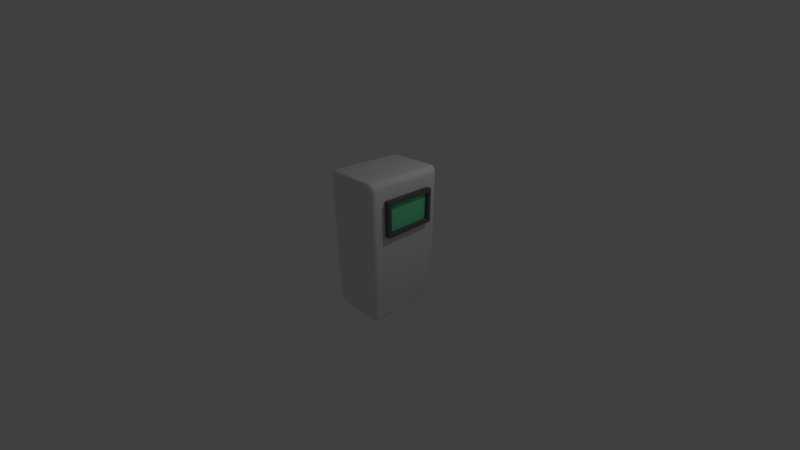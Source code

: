 # Source: wallpanel1.blend  (saved by Blender 2.79.0; exported with 4.5.12 LTS)
import bpy
from mathutils import Matrix  # noqa: F401  (used for matrix-valued properties, if any)

bpy.ops.wm.read_factory_settings(use_empty=True)
scene = bpy.context.scene
scene.name = 'Scene'

# ---- collections
col_collection_1 = bpy.data.collections.new('Collection 1'); scene.collection.children.link(col_collection_1)

# ---- materials (node trees are filled in below, after node groups)
mat_material = bpy.data.materials.new('Material')
mat_material.alpha_threshold = 0.0
mat_material.use_transparent_shadow = False
mat_material.roughness = 0.5
mat_material.line_color = (0.0, 0.0, 0.0, 1.0)
mat_material_001 = bpy.data.materials.new('Material.001')
mat_material_001.alpha_threshold = 0.0
mat_material_001.use_transparent_shadow = False
mat_material_001.diffuse_color = (0.1845, 0.8, 0.3767, 1.0)
mat_material_001.roughness = 0.5
mat_material_002 = bpy.data.materials.new('Material.002')
mat_material_002.alpha_threshold = 0.0
mat_material_002.use_transparent_shadow = False
mat_material_002.diffuse_color = (0.1304, 0.1304, 0.1304, 1.0)
mat_material_002.roughness = 0.5

# ---- node groups
ng_auto_smooth = bpy.data.node_groups.new('Auto Smooth', 'GeometryNodeTree')
_s = ng_auto_smooth.interface.new_socket(name='Geometry', in_out='OUTPUT', socket_type='NodeSocketGeometry')
_s = ng_auto_smooth.interface.new_socket(name='Geometry', in_out='INPUT', socket_type='NodeSocketGeometry')
_s = ng_auto_smooth.interface.new_socket(name='Angle', in_out='INPUT', socket_type='NodeSocketFloat')
_s.subtype = 'ANGLE'
_s.min_value = 0.0
_s.max_value = 3.142
ng_auto_smooth.is_modifier = True
_N = ng_auto_smooth.nodes; _L = ng_auto_smooth.links
n0 = _N.new('NodeGroupOutput'); n0.name = 'Group Output'; n0.location = (480, -100)
n1 = _N.new('NodeGroupInput'); n1.name = 'Group Input'; n1.location = (-420, -300)
n2 = _N.new('NodeGroupInput'); n2.name = 'Group Input.001'; n2.location = (-60, -100)
n3 = _N.new('GeometryNodeSetShadeSmooth'); n3.name = 'Set Shade Smooth'; n3.location = (120, -100)
n3.domain = 'EDGE'
n4 = _N.new('GeometryNodeSetShadeSmooth'); n4.name = 'Set Shade Smooth.001'; n4.location = (300, -100)
n5 = _N.new('GeometryNodeInputMeshEdgeAngle'); n5.name = 'Edge Angle'; n5.location = (-420, -220)
n6 = _N.new('GeometryNodeInputEdgeSmooth'); n6.name = 'Is Edge Smooth'; n6.location = (-60, -160)
n7 = _N.new('GeometryNodeInputShadeSmooth'); n7.name = 'Is Face Smooth'; n7.location = (-240, -340)
n8 = _N.new('FunctionNodeBooleanMath'); n8.name = 'Boolean Math'; n8.location = (-60, -220)
n9 = _N.new('FunctionNodeCompare'); n9.name = 'Compare'; n9.location = (-240, -180)
n9.operation = 'LESS_EQUAL'
_L.new(n5.outputs[0], n9.inputs[0])
_L.new(n4.outputs[0], n0.inputs[0])
_L.new(n1.outputs[1], n9.inputs[1])
_L.new(n9.outputs[0], n8.inputs[0])
_L.new(n7.outputs[0], n8.inputs[1])
_L.new(n2.outputs[0], n3.inputs[0])
_L.new(n6.outputs[0], n3.inputs[1])
_L.new(n3.outputs[0], n4.inputs[0])
_L.new(n8.outputs[0], n3.inputs[2])
n0.is_active_output = True

# ---- material node trees

# ---- world
world_world = bpy.data.worlds.new('World'); scene.world = world_world
world_world.color = (0.05088, 0.05088, 0.05088)
world_world.use_sun_shadow = False
world_world.sun_shadow_jitter_overblur = 0.0
world_world.cycles.sampling_method = 'MANUAL'

# ---- cameras
cam_camera = bpy.data.cameras.new('Camera')
cam_camera.clip_end = 100.0
cam_camera.lens = 14.66
cam_camera.sensor_width = 32.0
cam_camera.sensor_height = 18.0
cam_camera.ortho_scale = 7.314
cam_camera.dof.focus_distance = 0.0
cam_camera.dof.aperture_fstop = 128.0

# ---- lights
light_lamp = bpy.data.lights.new('Lamp', 'POINT')
light_lamp.transmission_factor = 0.0
light_lamp.cutoff_distance = 30.0
light_lamp.energy = 100.0
light_lamp.shadow_buffer_clip_start = 1.001
light_lamp.shadow_soft_size = 0.1
light_lamp.shadow_maximum_resolution = 0.006
light_lamp.use_absolute_resolution = True

# ---- meshes
me_cube = bpy.data.meshes.new('Cube')
me_cube.from_pydata([(1.011, 0.7018, 1.57), (1.011, 0.7018, 0.7277), (1.011, -0.7018, 1.57), (1.011, -0.7018, 0.7277), (-0.86, 0.8015, 1.67), (-0.86, 0.8015, 0.628), (-0.86, -0.8015, 1.67), (-0.86, -0.8015, 0.628), (-0.86, -1.142, -2.2), (-0.86, -1.223, -2.081), (-0.86, -1.155, -2.198), (-0.86, -1.167, -2.194), (-0.86, -1.179, -2.187), (-0.86, -1.19, -2.177), (-0.86, -1.199, -2.165), (-0.86, -1.207, -2.151), (-0.86, -1.214, -2.135), (-0.86, -1.219, -2.118), (-0.86, -1.222, -2.1), (-0.86, 1.223, -2.081), (-0.86, 1.142, -2.2), (-0.86, 1.222, -2.1), (-0.86, 1.219, -2.118), (-0.86, 1.214, -2.135), (-0.86, 1.207, -2.151), (-0.86, 1.199, -2.165), (-0.86, 1.19, -2.177), (-0.86, 1.179, -2.187), (-0.86, 1.167, -2.194), (-0.86, 1.155, -2.198), (-0.86, -1.223, 2.081), (-0.86, -1.142, 2.2), (-0.86, -1.222, 2.1), (-0.86, -1.219, 2.118), (-0.86, -1.214, 2.135), (-0.86, -1.207, 2.151), (-0.86, -1.199, 2.165), (-0.86, -1.19, 2.177), (-0.86, -1.179, 2.187), (-0.86, -1.167, 2.194), (-0.86, -1.155, 2.198), (-0.86, 1.142, 2.2), (-0.86, 1.223, 2.081), (-0.86, 1.155, 2.198), (-0.86, 1.167, 2.194), (-0.86, 1.179, 2.187), (-0.86, 1.19, 2.177), (-0.86, 1.199, 2.165), (-0.86, 1.207, 2.151), (-0.86, 1.214, 2.135), (-0.86, 1.219, 2.118), (-0.86, 1.222, 2.1), (0.8472, 1.001, -1.993), (0.8472, 1.082, -1.874), (0.8472, 1.014, -1.992), (0.8472, 1.026, -1.987), (0.8472, 1.038, -1.98), (0.8472, 1.049, -1.971), (0.8472, 1.059, -1.958), (0.8472, 1.067, -1.944), (0.8472, 1.074, -1.928), (0.8472, 1.078, -1.911), (0.8472, 1.081, -1.893), (0.6406, 1.142, -2.2), (0.6406, 1.223, -2.081), (0.6406, 1.155, -2.198), (0.6406, 1.167, -2.194), (0.6406, 1.179, -2.187), (0.6406, 1.19, -2.177), (0.6406, 1.199, -2.165), (0.6406, 1.207, -2.151), (0.6406, 1.214, -2.135), (0.6406, 1.219, -2.118), (0.6406, 1.222, -2.1), (0.8451, 1.021, -2.023), (0.8451, 1.102, -1.904), (0.8451, 1.034, -2.021), (0.8451, 1.046, -2.017), (0.8451, 1.058, -2.01), (0.8451, 1.069, -2.0), (0.8451, 1.079, -1.988), (0.8451, 1.087, -1.974), (0.8451, 1.094, -1.958), (0.8451, 1.098, -1.94), (0.8451, 1.101, -1.922), (0.8389, 1.041, -2.051), (0.8389, 1.122, -1.933), (0.8389, 1.054, -2.05), (0.8389, 1.066, -2.046), (0.8389, 1.078, -2.039), (0.8389, 1.089, -2.029), (0.8389, 1.098, -2.017), (0.8389, 1.107, -2.002), (0.8389, 1.113, -1.987), (0.8389, 1.118, -1.969), (0.8389, 1.121, -1.951), (0.8286, 1.06, -2.079), (0.8286, 1.141, -1.96), (0.8286, 1.072, -2.078), (0.8286, 1.085, -2.073), (0.8286, 1.097, -2.066), (0.8286, 1.107, -2.056), (0.8286, 1.117, -2.044), (0.8286, 1.125, -2.03), (0.8286, 1.132, -2.014), (0.8286, 1.137, -1.997), (0.8286, 1.14, -1.979), (0.8144, 1.077, -2.105), (0.8144, 1.158, -1.986), (0.8144, 1.09, -2.104), (0.8144, 1.102, -2.099), (0.8144, 1.114, -2.092), (0.8144, 1.125, -2.082), (0.8144, 1.135, -2.07), (0.8144, 1.143, -2.056), (0.8144, 1.15, -2.04), (0.8144, 1.154, -2.023), (0.8144, 1.157, -2.005), (0.7968, 1.093, -2.129), (0.7968, 1.174, -2.01), (0.7968, 1.106, -2.127), (0.7968, 1.118, -2.123), (0.7968, 1.13, -2.116), (0.7968, 1.141, -2.106), (0.7968, 1.151, -2.094), (0.7968, 1.159, -2.08), (0.7968, 1.166, -2.064), (0.7968, 1.17, -2.046), (0.7968, 1.173, -2.028), (0.7759, 1.108, -2.149), (0.7759, 1.189, -2.03), (0.7759, 1.12, -2.148), (0.7759, 1.133, -2.144), (0.7759, 1.144, -2.136), (0.7759, 1.155, -2.127), (0.7759, 1.165, -2.115), (0.7759, 1.173, -2.1), (0.7759, 1.18, -2.084), (0.7759, 1.185, -2.067), (0.7759, 1.188, -2.049), (0.7523, 1.12, -2.167), (0.7523, 1.201, -2.048), (0.7523, 1.132, -2.166), (0.7523, 1.145, -2.161), (0.7523, 1.156, -2.154), (0.7523, 1.167, -2.144), (0.7523, 1.177, -2.132), (0.7523, 1.185, -2.118), (0.7523, 1.192, -2.102), (0.7523, 1.197, -2.085), (0.7523, 1.2, -2.067), (0.7264, 1.129, -2.181), (0.7264, 1.21, -2.062), (0.7264, 1.142, -2.18), (0.7264, 1.154, -2.175), (0.7264, 1.166, -2.168), (0.7264, 1.177, -2.159), (0.7264, 1.186, -2.146), (0.7264, 1.195, -2.132), (0.7264, 1.201, -2.116), (0.7264, 1.206, -2.099), (0.7264, 1.209, -2.081), (0.6988, 1.136, -2.192), (0.6988, 1.217, -2.073), (0.6988, 1.149, -2.19), (0.6988, 1.161, -2.186), (0.6988, 1.173, -2.179), (0.6988, 1.184, -2.169), (0.6988, 1.194, -2.157), (0.6988, 1.202, -2.143), (0.6988, 1.208, -2.127), (0.6988, 1.213, -2.109), (0.6988, 1.216, -2.091), (0.67, 1.141, -2.198), (0.67, 1.221, -2.079), (0.67, 1.153, -2.196), (0.67, 1.166, -2.192), (0.67, 1.177, -2.185), (0.67, 1.188, -2.175), (0.67, 1.198, -2.163), (0.67, 1.206, -2.149), (0.67, 1.213, -2.133), (0.67, 1.218, -2.116), (0.67, 1.22, -2.097), (0.8472, -1.082, -1.874), (0.8472, -1.001, -1.993), (0.8472, -1.081, -1.893), (0.8472, -1.078, -1.911), (0.8472, -1.074, -1.928), (0.8472, -1.067, -1.944), (0.8472, -1.059, -1.958), (0.8472, -1.049, -1.971), (0.8472, -1.038, -1.98), (0.8472, -1.026, -1.987), (0.8472, -1.014, -1.992), (0.6406, -1.223, -2.081), (0.6406, -1.142, -2.2), (0.6406, -1.222, -2.1), (0.6406, -1.219, -2.118), (0.6406, -1.214, -2.135), (0.6406, -1.207, -2.151), (0.6406, -1.199, -2.165), (0.6406, -1.19, -2.177), (0.6406, -1.179, -2.187), (0.6406, -1.167, -2.194), (0.6406, -1.155, -2.198), (0.8451, -1.102, -1.904), (0.8451, -1.021, -2.023), (0.8451, -1.101, -1.922), (0.8451, -1.098, -1.94), (0.8451, -1.094, -1.958), (0.8451, -1.087, -1.974), (0.8451, -1.079, -1.988), (0.8451, -1.069, -2.0), (0.8451, -1.058, -2.01), (0.8451, -1.046, -2.017), (0.8451, -1.034, -2.021), (0.8389, -1.122, -1.933), (0.8389, -1.041, -2.051), (0.8389, -1.121, -1.951), (0.8389, -1.118, -1.969), (0.8389, -1.113, -1.987), (0.8389, -1.107, -2.002), (0.8389, -1.098, -2.017), (0.8389, -1.089, -2.029), (0.8389, -1.078, -2.039), (0.8389, -1.066, -2.046), (0.8389, -1.054, -2.05), (0.8286, -1.141, -1.96), (0.8286, -1.06, -2.079), (0.8286, -1.14, -1.979), (0.8286, -1.137, -1.997), (0.8286, -1.132, -2.014), (0.8286, -1.125, -2.03), (0.8286, -1.117, -2.044), (0.8286, -1.107, -2.056), (0.8286, -1.097, -2.066), (0.8286, -1.085, -2.073), (0.8286, -1.072, -2.078), (0.8144, -1.158, -1.986), (0.8144, -1.077, -2.105), (0.8144, -1.157, -2.005), (0.8144, -1.154, -2.023), (0.8144, -1.15, -2.04), (0.8144, -1.143, -2.056), (0.8144, -1.135, -2.07), (0.8144, -1.125, -2.082), (0.8144, -1.114, -2.092), (0.8144, -1.102, -2.099), (0.8144, -1.09, -2.104), (0.7968, -1.174, -2.01), (0.7968, -1.093, -2.129), (0.7968, -1.173, -2.028), (0.7968, -1.17, -2.046), (0.7968, -1.166, -2.064), (0.7968, -1.159, -2.08), (0.7968, -1.151, -2.094), (0.7968, -1.141, -2.106), (0.7968, -1.13, -2.116), (0.7968, -1.118, -2.123), (0.7968, -1.106, -2.127), (0.7759, -1.189, -2.03), (0.7759, -1.108, -2.149), (0.7759, -1.188, -2.049), (0.7759, -1.185, -2.067), (0.7759, -1.18, -2.084), (0.7759, -1.173, -2.1), (0.7759, -1.165, -2.115), (0.7759, -1.155, -2.127), (0.7759, -1.144, -2.136), (0.7759, -1.133, -2.144), (0.7759, -1.12, -2.148), (0.7523, -1.201, -2.048), (0.7523, -1.12, -2.167), (0.7523, -1.2, -2.067), (0.7523, -1.197, -2.085), (0.7523, -1.192, -2.102), (0.7523, -1.185, -2.118), (0.7523, -1.177, -2.132), (0.7523, -1.167, -2.144), (0.7523, -1.156, -2.154), (0.7523, -1.145, -2.161), (0.7523, -1.132, -2.166), (0.7264, -1.21, -2.062), (0.7264, -1.129, -2.181), (0.7264, -1.209, -2.081), (0.7264, -1.206, -2.099), (0.7264, -1.201, -2.116), (0.7264, -1.195, -2.132), (0.7264, -1.186, -2.146), (0.7264, -1.177, -2.159), (0.7264, -1.166, -2.168), (0.7264, -1.154, -2.175), (0.7264, -1.142, -2.18), (0.6988, -1.217, -2.073), (0.6988, -1.136, -2.192), (0.6988, -1.216, -2.091), (0.6988, -1.213, -2.109), (0.6988, -1.208, -2.127), (0.6988, -1.202, -2.143), (0.6988, -1.194, -2.157), (0.6988, -1.184, -2.169), (0.6988, -1.173, -2.179), (0.6988, -1.161, -2.186), (0.6988, -1.149, -2.19), (0.67, -1.221, -2.079), (0.67, -1.141, -2.198), (0.67, -1.22, -2.097), (0.67, -1.218, -2.116), (0.67, -1.213, -2.133), (0.67, -1.206, -2.149), (0.67, -1.198, -2.163), (0.67, -1.188, -2.175), (0.67, -1.177, -2.185), (0.67, -1.166, -2.192), (0.67, -1.153, -2.196), (0.6406, 1.223, 2.081), (0.6406, 1.142, 2.2), (0.6406, 1.222, 2.1), (0.6406, 1.219, 2.118), (0.6406, 1.214, 2.135), (0.6406, 1.207, 2.151), (0.6406, 1.199, 2.165), (0.6406, 1.19, 2.177), (0.6406, 1.179, 2.187), (0.6406, 1.167, 2.194), (0.6406, 1.155, 2.198), (0.8472, 1.082, 1.874), (0.8472, 1.001, 1.993), (0.8472, 1.081, 1.893), (0.8472, 1.078, 1.911), (0.8472, 1.074, 1.928), (0.8472, 1.067, 1.944), (0.8472, 1.059, 1.958), (0.8472, 1.049, 1.971), (0.8472, 1.038, 1.98), (0.8472, 1.026, 1.987), (0.8472, 1.014, 1.992), (0.67, 1.141, 2.198), (0.67, 1.221, 2.079), (0.67, 1.153, 2.196), (0.67, 1.166, 2.192), (0.67, 1.177, 2.185), (0.67, 1.188, 2.175), (0.67, 1.198, 2.163), (0.67, 1.206, 2.149), (0.67, 1.213, 2.133), (0.67, 1.218, 2.116), (0.67, 1.22, 2.097), (0.6988, 1.136, 2.192), (0.6988, 1.217, 2.073), (0.6988, 1.149, 2.19), (0.6988, 1.161, 2.186), (0.6988, 1.173, 2.179), (0.6988, 1.184, 2.169), (0.6988, 1.194, 2.157), (0.6988, 1.202, 2.143), (0.6988, 1.208, 2.127), (0.6988, 1.213, 2.109), (0.6988, 1.216, 2.091), (0.7265, 1.129, 2.181), (0.7265, 1.21, 2.062), (0.7265, 1.142, 2.18), (0.7265, 1.154, 2.175), (0.7265, 1.166, 2.168), (0.7265, 1.177, 2.159), (0.7265, 1.186, 2.146), (0.7265, 1.195, 2.132), (0.7265, 1.201, 2.116), (0.7265, 1.206, 2.099), (0.7265, 1.209, 2.081), (0.7523, 1.12, 2.167), (0.7523, 1.201, 2.048), (0.7523, 1.132, 2.166), (0.7523, 1.145, 2.161), (0.7523, 1.156, 2.154), (0.7523, 1.167, 2.144), (0.7523, 1.177, 2.132), (0.7523, 1.185, 2.118), (0.7523, 1.192, 2.102), (0.7523, 1.197, 2.085), (0.7523, 1.2, 2.067), (0.7759, 1.108, 2.149), (0.7759, 1.189, 2.03), (0.7759, 1.12, 2.148), (0.7759, 1.133, 2.144), (0.7759, 1.144, 2.136), (0.7759, 1.155, 2.127), (0.7759, 1.165, 2.115), (0.7759, 1.173, 2.1), (0.7759, 1.18, 2.084), (0.7759, 1.185, 2.067), (0.7759, 1.188, 2.049), (0.7968, 1.093, 2.129), (0.7968, 1.174, 2.01), (0.7968, 1.106, 2.127), (0.7968, 1.118, 2.123), (0.7968, 1.13, 2.116), (0.7968, 1.141, 2.106), (0.7968, 1.151, 2.094), (0.7968, 1.159, 2.08), (0.7968, 1.166, 2.064), (0.7968, 1.17, 2.046), (0.7968, 1.173, 2.028), (0.8144, 1.077, 2.105), (0.8144, 1.158, 1.986), (0.8144, 1.09, 2.104), (0.8144, 1.102, 2.099), (0.8144, 1.114, 2.092), (0.8144, 1.125, 2.082), (0.8144, 1.135, 2.07), (0.8144, 1.143, 2.056), (0.8144, 1.15, 2.04), (0.8144, 1.154, 2.023), (0.8144, 1.157, 2.005), (0.8286, 1.06, 2.079), (0.8286, 1.141, 1.96), (0.8286, 1.072, 2.078), (0.8286, 1.085, 2.073), (0.8286, 1.097, 2.066), (0.8286, 1.107, 2.056), (0.8286, 1.117, 2.044), (0.8286, 1.125, 2.03), (0.8286, 1.132, 2.014), (0.8286, 1.137, 1.997), (0.8286, 1.14, 1.979), (0.8389, 1.041, 2.051), (0.8389, 1.122, 1.933), (0.8389, 1.054, 2.05), (0.8389, 1.066, 2.046), (0.8389, 1.078, 2.039), (0.8389, 1.089, 2.029), (0.8389, 1.098, 2.017), (0.8389, 1.107, 2.002), (0.8389, 1.113, 1.987), (0.8389, 1.118, 1.969), (0.8389, 1.121, 1.951), (0.8451, 1.021, 2.023), (0.8451, 1.102, 1.904), (0.8451, 1.034, 2.021), (0.8451, 1.046, 2.017), (0.8451, 1.058, 2.01), (0.8451, 1.069, 2.0), (0.8451, 1.079, 1.988), (0.8451, 1.087, 1.974), (0.8451, 1.094, 1.958), (0.8451, 1.098, 1.94), (0.8451, 1.101, 1.922), (0.8472, -1.001, 1.993), (0.8472, -1.082, 1.874), (0.8472, -1.014, 1.992), (0.8472, -1.026, 1.987), (0.8472, -1.038, 1.98), (0.8472, -1.049, 1.971), (0.8472, -1.059, 1.958), (0.8472, -1.067, 1.944), (0.8472, -1.074, 1.928), (0.8472, -1.078, 1.911), (0.8472, -1.081, 1.893), (0.6406, -1.142, 2.2), (0.6406, -1.223, 2.081), (0.6406, -1.155, 2.198), (0.6406, -1.167, 2.194), (0.6406, -1.179, 2.187), (0.6406, -1.19, 2.177), (0.6406, -1.199, 2.165), (0.6406, -1.207, 2.151), (0.6406, -1.214, 2.135), (0.6406, -1.219, 2.118), (0.6406, -1.222, 2.1), (0.8451, -1.021, 2.023), (0.8451, -1.102, 1.904), (0.8451, -1.034, 2.021), (0.8451, -1.046, 2.017), (0.8451, -1.058, 2.01), (0.8451, -1.069, 2.0), (0.8451, -1.079, 1.988), (0.8451, -1.087, 1.974), (0.8451, -1.094, 1.958), (0.8451, -1.098, 1.94), (0.8451, -1.101, 1.922), (0.8389, -1.041, 2.051), (0.8389, -1.122, 1.933), (0.8389, -1.054, 2.05), (0.8389, -1.066, 2.046), (0.8389, -1.078, 2.039), (0.8389, -1.089, 2.029), (0.8389, -1.098, 2.017), (0.8389, -1.107, 2.002), (0.8389, -1.113, 1.987), (0.8389, -1.118, 1.969), (0.8389, -1.121, 1.951), (0.8286, -1.06, 2.079), (0.8286, -1.141, 1.96), (0.8286, -1.072, 2.078), (0.8286, -1.085, 2.073), (0.8286, -1.097, 2.066), (0.8286, -1.107, 2.056), (0.8286, -1.117, 2.044), (0.8286, -1.125, 2.03), (0.8286, -1.132, 2.014), (0.8286, -1.137, 1.997), (0.8286, -1.14, 1.979), (0.8144, -1.077, 2.105), (0.8144, -1.158, 1.986), (0.8144, -1.09, 2.104), (0.8144, -1.102, 2.099), (0.8144, -1.114, 2.092), (0.8144, -1.125, 2.082), (0.8144, -1.135, 2.07), (0.8144, -1.143, 2.056), (0.8144, -1.15, 2.04), (0.8144, -1.154, 2.023), (0.8144, -1.157, 2.005), (0.7968, -1.093, 2.129), (0.7968, -1.174, 2.01), (0.7968, -1.106, 2.127), (0.7968, -1.118, 2.123), (0.7968, -1.13, 2.116), (0.7968, -1.141, 2.106), (0.7968, -1.151, 2.094), (0.7968, -1.159, 2.08), (0.7968, -1.166, 2.064), (0.7968, -1.17, 2.046), (0.7968, -1.173, 2.028), (0.7759, -1.108, 2.149), (0.7759, -1.189, 2.03), (0.7759, -1.12, 2.148), (0.7759, -1.133, 2.144), (0.7759, -1.144, 2.136), (0.7759, -1.155, 2.127), (0.7759, -1.165, 2.115), (0.7759, -1.173, 2.1), (0.7759, -1.18, 2.084), (0.7759, -1.185, 2.067), (0.7759, -1.188, 2.049), (0.7523, -1.12, 2.167), (0.7523, -1.201, 2.048), (0.7523, -1.132, 2.166), (0.7523, -1.145, 2.161), (0.7523, -1.156, 2.154), (0.7523, -1.167, 2.144), (0.7523, -1.177, 2.132), (0.7523, -1.185, 2.118), (0.7523, -1.192, 2.102), (0.7523, -1.197, 2.085), (0.7523, -1.2, 2.067), (0.7264, -1.129, 2.181), (0.7264, -1.21, 2.062), (0.7264, -1.142, 2.18), (0.7264, -1.154, 2.175), (0.7264, -1.166, 2.168), (0.7264, -1.177, 2.159), (0.7264, -1.186, 2.146), (0.7264, -1.195, 2.132), (0.7264, -1.201, 2.116), (0.7264, -1.206, 2.099), (0.7264, -1.209, 2.081), (0.6988, -1.136, 2.192), (0.6988, -1.217, 2.073), (0.6988, -1.149, 2.19), (0.6988, -1.161, 2.186), (0.6988, -1.173, 2.179), (0.6988, -1.184, 2.169), (0.6988, -1.194, 2.157), (0.6988, -1.202, 2.143), (0.6988, -1.208, 2.127), (0.6988, -1.213, 2.109), (0.6988, -1.216, 2.091), (0.67, -1.141, 2.198), (0.67, -1.221, 2.079), (0.67, -1.153, 2.196), (0.67, -1.166, 2.192), (0.67, -1.177, 2.185), (0.67, -1.188, 2.175), (0.67, -1.198, 2.163), (0.67, -1.206, 2.149), (0.67, -1.213, 2.133), (0.67, -1.218, 2.116), (0.67, -1.22, 2.097), (1.011, 0.8015, 1.67), (1.011, -0.8015, 1.67), (1.011, -0.8015, 0.628), (1.011, 0.8015, 0.628), (0.8818, 0.7018, 1.57), (0.8818, -0.7018, 1.57), (0.8818, -0.7018, 0.7277), (0.8818, 0.7018, 0.7277)], [], [(317, 41, 31, 459), (316, 64, 19, 42), (75, 438, 327, 53), (195, 460, 30, 9), (63, 196, 8, 20), (52, 54, 55, 56, 57, 58, 59, 60, 61, 62, 53, 327, 329, 330, 331, 332, 333, 334, 335, 336, 337, 328, 448, 450, 451, 452, 453, 454, 455, 456, 457, 458, 449, 184, 186, 187, 188, 189, 190, 191, 192, 193, 194, 185), (86, 427, 438, 75), (97, 416, 427, 86), (108, 405, 416, 97), (119, 394, 405, 108), (130, 383, 394, 119), (141, 372, 383, 130), (152, 361, 372, 141), (163, 350, 361, 152), (174, 339, 350, 163), (74, 207, 218, 85), (173, 306, 196, 63), (184, 449, 471, 206), (162, 295, 306, 173), (151, 284, 295, 162), (140, 273, 284, 151), (129, 262, 273, 140), (118, 251, 262, 129), (107, 240, 251, 118), (96, 229, 240, 107), (85, 218, 229, 96), (52, 185, 207, 74), (305, 570, 460, 195), (217, 482, 493, 228), (228, 493, 504, 239), (239, 504, 515, 250), (250, 515, 526, 261), (261, 526, 537, 272), (272, 537, 548, 283), (283, 548, 559, 294), (294, 559, 570, 305), (317, 459, 569, 338), (206, 471, 482, 217), (437, 470, 448, 328), (349, 558, 547, 360), (360, 547, 536, 371), (371, 536, 525, 382), (382, 525, 514, 393), (393, 514, 503, 404), (404, 503, 492, 415), (415, 492, 481, 426), (426, 481, 470, 437), (338, 569, 558, 349), (64, 316, 339, 174), (75, 53, 62, 84), (84, 62, 61, 83), (83, 61, 60, 82), (82, 60, 59, 81), (81, 59, 58, 80), (80, 58, 57, 79), (79, 57, 56, 78), (78, 56, 55, 77), (77, 55, 54, 76), (76, 54, 52, 74), (184, 206, 208, 186), (186, 208, 209, 187), (187, 209, 210, 188), (188, 210, 211, 189), (189, 211, 212, 190), (190, 212, 213, 191), (191, 213, 214, 192), (192, 214, 215, 193), (193, 215, 216, 194), (194, 216, 207, 185), (86, 75, 84, 95), (95, 84, 83, 94), (94, 83, 82, 93), (93, 82, 81, 92), (92, 81, 80, 91), (91, 80, 79, 90), (90, 79, 78, 89), (89, 78, 77, 88), (88, 77, 76, 87), (87, 76, 74, 85), (206, 217, 219, 208), (208, 219, 220, 209), (209, 220, 221, 210), (210, 221, 222, 211), (211, 222, 223, 212), (212, 223, 224, 213), (213, 224, 225, 214), (214, 225, 226, 215), (215, 226, 227, 216), (216, 227, 218, 207), (97, 86, 95, 106), (106, 95, 94, 105), (105, 94, 93, 104), (104, 93, 92, 103), (103, 92, 91, 102), (102, 91, 90, 101), (101, 90, 89, 100), (100, 89, 88, 99), (99, 88, 87, 98), (98, 87, 85, 96), (217, 228, 230, 219), (219, 230, 231, 220), (220, 231, 232, 221), (221, 232, 233, 222), (222, 233, 234, 223), (223, 234, 235, 224), (224, 235, 236, 225), (225, 236, 237, 226), (226, 237, 238, 227), (227, 238, 229, 218), (108, 97, 106, 117), (117, 106, 105, 116), (116, 105, 104, 115), (115, 104, 103, 114), (114, 103, 102, 113), (113, 102, 101, 112), (112, 101, 100, 111), (111, 100, 99, 110), (110, 99, 98, 109), (109, 98, 96, 107), (228, 239, 241, 230), (230, 241, 242, 231), (231, 242, 243, 232), (232, 243, 244, 233), (233, 244, 245, 234), (234, 245, 246, 235), (235, 246, 247, 236), (236, 247, 248, 237), (237, 248, 249, 238), (238, 249, 240, 229), (119, 108, 117, 128), (128, 117, 116, 127), (127, 116, 115, 126), (126, 115, 114, 125), (125, 114, 113, 124), (124, 113, 112, 123), (123, 112, 111, 122), (122, 111, 110, 121), (121, 110, 109, 120), (120, 109, 107, 118), (239, 250, 252, 241), (241, 252, 253, 242), (242, 253, 254, 243), (243, 254, 255, 244), (244, 255, 256, 245), (245, 256, 257, 246), (246, 257, 258, 247), (247, 258, 259, 248), (248, 259, 260, 249), (249, 260, 251, 240), (130, 119, 128, 139), (139, 128, 127, 138), (138, 127, 126, 137), (137, 126, 125, 136), (136, 125, 124, 135), (135, 124, 123, 134), (134, 123, 122, 133), (133, 122, 121, 132), (132, 121, 120, 131), (131, 120, 118, 129), (250, 261, 263, 252), (252, 263, 264, 253), (253, 264, 265, 254), (254, 265, 266, 255), (255, 266, 267, 256), (256, 267, 268, 257), (257, 268, 269, 258), (258, 269, 270, 259), (259, 270, 271, 260), (260, 271, 262, 251), (141, 130, 139, 150), (150, 139, 138, 149), (149, 138, 137, 148), (148, 137, 136, 147), (147, 136, 135, 146), (146, 135, 134, 145), (145, 134, 133, 144), (144, 133, 132, 143), (143, 132, 131, 142), (142, 131, 129, 140), (261, 272, 274, 263), (263, 274, 275, 264), (264, 275, 276, 265), (265, 276, 277, 266), (266, 277, 278, 267), (267, 278, 279, 268), (268, 279, 280, 269), (269, 280, 281, 270), (270, 281, 282, 271), (271, 282, 273, 262), (152, 141, 150, 161), (161, 150, 149, 160), (160, 149, 148, 159), (159, 148, 147, 158), (158, 147, 146, 157), (157, 146, 145, 156), (156, 145, 144, 155), (155, 144, 143, 154), (154, 143, 142, 153), (153, 142, 140, 151), (272, 283, 285, 274), (274, 285, 286, 275), (275, 286, 287, 276), (276, 287, 288, 277), (277, 288, 289, 278), (278, 289, 290, 279), (279, 290, 291, 280), (280, 291, 292, 281), (281, 292, 293, 282), (282, 293, 284, 273), (163, 152, 161, 172), (172, 161, 160, 171), (171, 160, 159, 170), (170, 159, 158, 169), (169, 158, 157, 168), (168, 157, 156, 167), (167, 156, 155, 166), (166, 155, 154, 165), (165, 154, 153, 164), (164, 153, 151, 162), (283, 294, 296, 285), (285, 296, 297, 286), (286, 297, 298, 287), (287, 298, 299, 288), (288, 299, 300, 289), (289, 300, 301, 290), (290, 301, 302, 291), (291, 302, 303, 292), (292, 303, 304, 293), (293, 304, 295, 284), (174, 163, 172, 183), (183, 172, 171, 182), (182, 171, 170, 181), (181, 170, 169, 180), (180, 169, 168, 179), (179, 168, 167, 178), (178, 167, 166, 177), (177, 166, 165, 176), (176, 165, 164, 175), (175, 164, 162, 173), (294, 305, 307, 296), (296, 307, 308, 297), (297, 308, 309, 298), (298, 309, 310, 299), (299, 310, 311, 300), (300, 311, 312, 301), (301, 312, 313, 302), (302, 313, 314, 303), (303, 314, 315, 304), (304, 315, 306, 295), (64, 174, 183, 73), (73, 183, 182, 72), (72, 182, 181, 71), (71, 181, 180, 70), (70, 180, 179, 69), (69, 179, 178, 68), (68, 178, 177, 67), (67, 177, 176, 66), (66, 176, 175, 65), (65, 175, 173, 63), (305, 195, 197, 307), (307, 197, 198, 308), (308, 198, 199, 309), (309, 199, 200, 310), (310, 200, 201, 311), (311, 201, 202, 312), (312, 202, 203, 313), (313, 203, 204, 314), (314, 204, 205, 315), (315, 205, 196, 306), (317, 338, 340, 326), (326, 340, 341, 325), (325, 341, 342, 324), (324, 342, 343, 323), (323, 343, 344, 322), (322, 344, 345, 321), (321, 345, 346, 320), (320, 346, 347, 319), (319, 347, 348, 318), (318, 348, 339, 316), (338, 349, 351, 340), (340, 351, 352, 341), (341, 352, 353, 342), (342, 353, 354, 343), (343, 354, 355, 344), (344, 355, 356, 345), (345, 356, 357, 346), (346, 357, 358, 347), (347, 358, 359, 348), (348, 359, 350, 339), (349, 360, 362, 351), (351, 362, 363, 352), (352, 363, 364, 353), (353, 364, 365, 354), (354, 365, 366, 355), (355, 366, 367, 356), (356, 367, 368, 357), (357, 368, 369, 358), (358, 369, 370, 359), (359, 370, 361, 350), (360, 371, 373, 362), (362, 373, 374, 363), (363, 374, 375, 364), (364, 375, 376, 365), (365, 376, 377, 366), (366, 377, 378, 367), (367, 378, 379, 368), (368, 379, 380, 369), (369, 380, 381, 370), (370, 381, 372, 361), (371, 382, 384, 373), (373, 384, 385, 374), (374, 385, 386, 375), (375, 386, 387, 376), (376, 387, 388, 377), (377, 388, 389, 378), (378, 389, 390, 379), (379, 390, 391, 380), (380, 391, 392, 381), (381, 392, 383, 372), (382, 393, 395, 384), (384, 395, 396, 385), (385, 396, 397, 386), (386, 397, 398, 387), (387, 398, 399, 388), (388, 399, 400, 389), (389, 400, 401, 390), (390, 401, 402, 391), (391, 402, 403, 392), (392, 403, 394, 383), (393, 404, 406, 395), (395, 406, 407, 396), (396, 407, 408, 397), (397, 408, 409, 398), (398, 409, 410, 399), (399, 410, 411, 400), (400, 411, 412, 401), (401, 412, 413, 402), (402, 413, 414, 403), (403, 414, 405, 394), (404, 415, 417, 406), (406, 417, 418, 407), (407, 418, 419, 408), (408, 419, 420, 409), (409, 420, 421, 410), (410, 421, 422, 411), (411, 422, 423, 412), (412, 423, 424, 413), (413, 424, 425, 414), (414, 425, 416, 405), (415, 426, 428, 417), (417, 428, 429, 418), (418, 429, 430, 419), (419, 430, 431, 420), (420, 431, 432, 421), (421, 432, 433, 422), (422, 433, 434, 423), (423, 434, 435, 424), (424, 435, 436, 425), (425, 436, 427, 416), (426, 437, 439, 428), (428, 439, 440, 429), (429, 440, 441, 430), (430, 441, 442, 431), (431, 442, 443, 432), (432, 443, 444, 433), (433, 444, 445, 434), (434, 445, 446, 435), (435, 446, 447, 436), (436, 447, 438, 427), (437, 328, 337, 439), (439, 337, 336, 440), (440, 336, 335, 441), (441, 335, 334, 442), (442, 334, 333, 443), (443, 333, 332, 444), (444, 332, 331, 445), (445, 331, 330, 446), (446, 330, 329, 447), (447, 329, 327, 438), (448, 470, 472, 450), (450, 472, 473, 451), (451, 473, 474, 452), (452, 474, 475, 453), (453, 475, 476, 454), (454, 476, 477, 455), (455, 477, 478, 456), (456, 478, 479, 457), (457, 479, 480, 458), (458, 480, 471, 449), (470, 481, 483, 472), (472, 483, 484, 473), (473, 484, 485, 474), (474, 485, 486, 475), (475, 486, 487, 476), (476, 487, 488, 477), (477, 488, 489, 478), (478, 489, 490, 479), (479, 490, 491, 480), (480, 491, 482, 471), (481, 492, 494, 483), (483, 494, 495, 484), (484, 495, 496, 485), (485, 496, 497, 486), (486, 497, 498, 487), (487, 498, 499, 488), (488, 499, 500, 489), (489, 500, 501, 490), (490, 501, 502, 491), (491, 502, 493, 482), (492, 503, 505, 494), (494, 505, 506, 495), (495, 506, 507, 496), (496, 507, 508, 497), (497, 508, 509, 498), (498, 509, 510, 499), (499, 510, 511, 500), (500, 511, 512, 501), (501, 512, 513, 502), (502, 513, 504, 493), (503, 514, 516, 505), (505, 516, 517, 506), (506, 517, 518, 507), (507, 518, 519, 508), (508, 519, 520, 509), (509, 520, 521, 510), (510, 521, 522, 511), (511, 522, 523, 512), (512, 523, 524, 513), (513, 524, 515, 504), (514, 525, 527, 516), (516, 527, 528, 517), (517, 528, 529, 518), (518, 529, 530, 519), (519, 530, 531, 520), (520, 531, 532, 521), (521, 532, 533, 522), (522, 533, 534, 523), (523, 534, 535, 524), (524, 535, 526, 515), (525, 536, 538, 527), (527, 538, 539, 528), (528, 539, 540, 529), (529, 540, 541, 530), (530, 541, 542, 531), (531, 542, 543, 532), (532, 543, 544, 533), (533, 544, 545, 534), (534, 545, 546, 535), (535, 546, 537, 526), (536, 547, 549, 538), (538, 549, 550, 539), (539, 550, 551, 540), (540, 551, 552, 541), (541, 552, 553, 542), (542, 553, 554, 543), (543, 554, 555, 544), (544, 555, 556, 545), (545, 556, 557, 546), (546, 557, 548, 537), (547, 558, 560, 549), (549, 560, 561, 550), (550, 561, 562, 551), (551, 562, 563, 552), (552, 563, 564, 553), (553, 564, 565, 554), (554, 565, 566, 555), (555, 566, 567, 556), (556, 567, 568, 557), (557, 568, 559, 548), (558, 569, 571, 560), (560, 571, 572, 561), (561, 572, 573, 562), (562, 573, 574, 563), (563, 574, 575, 564), (564, 575, 576, 565), (565, 576, 577, 566), (566, 577, 578, 567), (567, 578, 579, 568), (568, 579, 570, 559), (569, 459, 461, 571), (571, 461, 462, 572), (572, 462, 463, 573), (573, 463, 464, 574), (574, 464, 465, 575), (575, 465, 466, 576), (576, 466, 467, 577), (577, 467, 468, 578), (578, 468, 469, 579), (579, 469, 460, 570), (19, 64, 73, 21), (21, 73, 72, 22), (22, 72, 71, 23), (23, 71, 70, 24), (24, 70, 69, 25), (25, 69, 68, 26), (26, 68, 67, 27), (27, 67, 66, 28), (28, 66, 65, 29), (29, 65, 63, 20), (195, 9, 18, 197), (197, 18, 17, 198), (198, 17, 16, 199), (199, 16, 15, 200), (200, 15, 14, 201), (201, 14, 13, 202), (202, 13, 12, 203), (203, 12, 11, 204), (204, 11, 10, 205), (205, 10, 8, 196), (41, 317, 326, 43), (43, 326, 325, 44), (44, 325, 324, 45), (45, 324, 323, 46), (46, 323, 322, 47), (47, 322, 321, 48), (48, 321, 320, 49), (49, 320, 319, 50), (50, 319, 318, 51), (51, 318, 316, 42), (459, 31, 40, 461), (461, 40, 39, 462), (462, 39, 38, 463), (463, 38, 37, 464), (464, 37, 36, 465), (465, 36, 35, 466), (466, 35, 34, 467), (467, 34, 33, 468), (468, 33, 32, 469), (469, 32, 30, 460), (5, 4, 580, 583), (1, 0, 584, 587), (582, 581, 6, 7), (5, 583, 582, 7), (580, 4, 6, 581), (2, 0, 580, 581), (1, 3, 582, 583), (0, 1, 583, 580), (3, 2, 581, 582), (0, 2, 585, 584), (2, 3, 586, 585), (3, 1, 587, 586), (584, 585, 586, 587)])
me_cube.polygons.foreach_set('use_smooth', [True] * 542)
me_cube.polygons.foreach_set('material_index', [0, 0, 0, 0, 0, 0, 0, 0, 0, 0, 0, 0, 0, 0, 0, 0, 0, 0, 0, 0, 0, 0, 0, 0, 0, 0, 0, 0, 0, 0, 0, 0, 0, 0, 0, 0, 0, 0, 0, 0, 0, 0, 0, 0, 0, 0, 0, 0, 0, 0, 0, 0, 0, 0, 0, 0, 0, 0, 0, 0, 0, 0, 0, 0, 0, 0, 0, 0, 0, 0, 0, 0, 0, 0, 0, 0, 0, 0, 0, 0, 0, 0, 0, 0, 0, 0, 0, 0, 0, 0, 0, 0, 0, 0, 0, 0, 0, 0, 0, 0, 0, 0, 0, 0, 0, 0, 0, 0, 0, 0, 0, 0, 0, 0, 0, 0, 0, 0, 0, 0, 0, 0, 0, 0, 0, 0, 0, 0, 0, 0, 0, 0, 0, 0, 0, 0, 0, 0, 0, 0, 0, 0, 0, 0, 0, 0, 0, 0, 0, 0, 0, 0, 0, 0, 0, 0, 0, 0, 0, 0, 0, 0, 0, 0, 0, 0, 0, 0, 0, 0, 0, 0, 0, 0, 0, 0, 0, 0, 0, 0, 0, 0, 0, 0, 0, 0, 0, 0, 0, 0, 0, 0, 0, 0, 0, 0, 0, 0, 0, 0, 0, 0, 0, 0, 0, 0, 0, 0, 0, 0, 0, 0, 0, 0, 0, 0, 0, 0, 0, 0, 0, 0, 0, 0, 0, 0, 0, 0, 0, 0, 0, 0, 0, 0, 0, 0, 0, 0, 0, 0, 0, 0, 0, 0, 0, 0, 0, 0, 0, 0, 0, 0, 0, 0, 0, 0, 0, 0, 0, 0, 0, 0, 0, 0, 0, 0, 0, 0, 0, 0, 0, 0, 0, 0, 0, 0, 0, 0, 0, 0, 0, 0, 0, 0, 0, 0, 0, 0, 0, 0, 0, 0, 0, 0, 0, 0, 0, 0, 0, 0, 0, 0, 0, 0, 0, 0, 0, 0, 0, 0, 0, 0, 0, 0, 0, 0, 0, 0, 0, 0, 0, 0, 0, 0, 0, 0, 0, 0, 0, 0, 0, 0, 0, 0, 0, 0, 0, 0, 0, 0, 0, 0, 0, 0, 0, 0, 0, 0, 0, 0, 0, 0, 0, 0, 0, 0, 0, 0, 0, 0, 0, 0, 0, 0, 0, 0, 0, 0, 0, 0, 0, 0, 0, 0, 0, 0, 0, 0, 0, 0, 0, 0, 0, 0, 0, 0, 0, 0, 0, 0, 0, 0, 0, 0, 0, 0, 0, 0, 0, 0, 0, 0, 0, 0, 0, 0, 0, 0, 0, 0, 0, 0, 0, 0, 0, 0, 0, 0, 0, 0, 0, 0, 0, 0, 0, 0, 0, 0, 0, 0, 0, 0, 0, 0, 0, 0, 0, 0, 0, 0, 0, 0, 0, 0, 0, 0, 0, 0, 0, 0, 0, 0, 0, 0, 0, 0, 0, 0, 0, 0, 0, 0, 0, 0, 0, 0, 0, 0, 0, 0, 0, 0, 0, 0, 0, 0, 0, 0, 0, 0, 0, 0, 0, 0, 0, 0, 0, 0, 0, 0, 0, 0, 0, 0, 0, 0, 0, 0, 0, 0, 0, 0, 0, 0, 0, 0, 0, 0, 0, 0, 0, 0, 0, 0, 0, 0, 0, 0, 0, 0, 0, 0, 0, 0, 0, 0, 0, 0, 0, 2, 2, 2, 2, 2, 2, 2, 2, 2, 2, 2, 2, 1])
_uv = me_cube.uv_layers.new(name='UVMap')
_uv.uv.foreach_set('vector', [0.1906, 0.9838, 0.0, 0.9868, 1.234e-07, 0.6481, 0.1906, 0.645, 0.3281, 0.6332, 0.3281, 0.01431, 0.5186, 0.01431, 0.5186, 0.6332, 0.2952, 0.03724, 0.2952, 0.6034, 0.2926, 0.599, 0.2926, 0.04161, 0.5424, 0.633, 0.5424, 0.02449, 0.7329, 0.01667, 0.7329, 0.6252, 0.5402, 0.9929, 0.5402, 0.6533, 0.7309, 0.6533, 0.7309, 0.9929, 0.2821, 0.02392, 0.2838, 0.02414, 0.2854, 0.02479, 0.2869, 0.02585, 0.2883, 0.0273, 0.2895, 0.0291, 0.2906, 0.03121, 0.2914, 0.03358, 0.2921, 0.03615, 0.2925, 0.03885, 0.2926, 0.04161, 0.2926, 0.599, 0.2925, 0.6018, 0.2921, 0.6045, 0.2914, 0.6071, 0.2906, 0.6094, 0.2895, 0.6115, 0.2883, 0.6134, 0.2869, 0.6148, 0.2854, 0.6159, 0.2838, 0.6165, 0.2821, 0.6167, 0.02306, 0.6167, 0.02142, 0.6165, 0.01983, 0.6159, 0.01831, 0.6148, 0.01691, 0.6134, 0.01566, 0.6115, 0.01459, 0.6094, 0.01374, 0.6071, 0.01311, 0.6045, 0.01272, 0.6018, 0.0126, 0.599, 0.0126, 0.04161, 0.01272, 0.03885, 0.01311, 0.03615, 0.01374, 0.03358, 0.01459, 0.03121, 0.01566, 0.0291, 0.01691, 0.0273, 0.01831, 0.02585, 0.01983, 0.02479, 0.02142, 0.02414, 0.02306, 0.02392, 0.2977, 0.03296, 0.2977, 0.6077, 0.2952, 0.6034, 0.2952, 0.03724, 0.3001, 0.02885, 0.3001, 0.6118, 0.2977, 0.6077, 0.2977, 0.03296, 0.3024, 0.025, 0.3024, 0.6157, 0.3001, 0.6118, 0.3001, 0.02885, 0.3071, 0.02492, 0.3071, 0.6226, 0.3044, 0.6191, 0.3044, 0.02843, 0.3101, 0.02182, 0.3101, 0.6257, 0.3071, 0.6226, 0.3071, 0.02492, 0.3134, 0.01919, 0.3134, 0.6283, 0.3101, 0.6257, 0.3101, 0.02182, 0.3169, 0.01709, 0.3169, 0.6304, 0.3134, 0.6283, 0.3134, 0.01919, 0.3206, 0.01556, 0.3206, 0.6319, 0.3169, 0.6304, 0.3169, 0.01709, 0.3243, 0.01463, 0.3243, 0.6329, 0.3206, 0.6319, 0.3206, 0.01556, 0.2847, 0.01955, 0.02047, 0.01955, 0.01794, 0.01526, 0.2872, 0.01526, 0.5365, 0.9927, 0.5365, 0.6535, 0.5402, 0.6533, 0.5402, 0.9929, 0.0126, 0.04161, 0.0126, 0.599, 0.01001, 0.6034, 0.01001, 0.03724, 0.5326, 0.9921, 0.5326, 0.6541, 0.5365, 0.6535, 0.5365, 0.9927, 0.5289, 0.991, 0.5289, 0.6552, 0.5326, 0.6541, 0.5326, 0.9921, 0.5253, 0.9896, 0.5253, 0.6566, 0.5289, 0.6552, 0.5289, 0.991, 0.5218, 0.9878, 0.5218, 0.6584, 0.5253, 0.6566, 0.5253, 0.9896, 0.5187, 0.9857, 0.5187, 0.6605, 0.5218, 0.6584, 0.5218, 0.9878, 0.292, 0.007309, 0.01323, 0.007309, 0.01116, 0.003799, 0.294, 0.003799, 0.2897, 0.01116, 0.01551, 0.01116, 0.01323, 0.007309, 0.292, 0.007309, 0.2872, 0.01526, 0.01794, 0.01526, 0.01551, 0.01116, 0.2897, 0.01116, 0.2821, 0.02392, 0.02306, 0.02392, 0.02047, 0.01955, 0.2847, 0.01955, 0.5386, 0.6328, 0.5386, 0.02491, 0.5424, 0.02449, 0.5424, 0.633, 0.007475, 0.03296, 0.007475, 0.6077, 0.005045, 0.6118, 0.005045, 0.02885, 0.005045, 0.02885, 0.005045, 0.6118, 0.002769, 0.6157, 0.002769, 0.025, 0.5187, 0.6183, 0.5187, 0.03756, 0.5214, 0.03444, 0.5214, 0.6221, 0.5214, 0.6221, 0.5214, 0.03444, 0.5244, 0.03166, 0.5244, 0.6254, 0.5244, 0.6254, 0.5244, 0.03166, 0.5277, 0.02928, 0.5277, 0.6282, 0.5277, 0.6282, 0.5277, 0.02928, 0.5312, 0.02733, 0.5312, 0.6304, 0.5312, 0.6304, 0.5312, 0.02733, 0.5349, 0.02587, 0.5349, 0.632, 0.5349, 0.632, 0.5349, 0.02587, 0.5386, 0.02491, 0.5386, 0.6328, 0.1906, 0.9838, 0.1906, 0.645, 0.1944, 0.6452, 0.1944, 0.9836, 0.01001, 0.03724, 0.01001, 0.6034, 0.007475, 0.6077, 0.007475, 0.03296, 0.2847, 0.6211, 0.02047, 0.6211, 0.02306, 0.6167, 0.2821, 0.6167, 0.1982, 0.9829, 0.1982, 0.6459, 0.2019, 0.647, 0.2019, 0.9819, 0.2019, 0.9819, 0.2019, 0.647, 0.2056, 0.6485, 0.2056, 0.9806, 0.2056, 0.9806, 0.2056, 0.6485, 0.209, 0.6504, 0.209, 0.979, 0.209, 0.979, 0.209, 0.6504, 0.2122, 0.6527, 0.2122, 0.977, 0.294, 0.6369, 0.01116, 0.6369, 0.01323, 0.6333, 0.292, 0.6333, 0.292, 0.6333, 0.01323, 0.6333, 0.01551, 0.6295, 0.2897, 0.6295, 0.2897, 0.6295, 0.01551, 0.6295, 0.01794, 0.6254, 0.2872, 0.6254, 0.2872, 0.6254, 0.01794, 0.6254, 0.02047, 0.6211, 0.2847, 0.6211, 0.1944, 0.9836, 0.1944, 0.6452, 0.1982, 0.6459, 0.1982, 0.9829, 0.3281, 0.01431, 0.3281, 0.6332, 0.3243, 0.6329, 0.3243, 0.01463, 0.2952, 0.03724, 0.2926, 0.04161, 0.2925, 0.03885, 0.295, 0.03447, 0.295, 0.03447, 0.2925, 0.03885, 0.2921, 0.03615, 0.2947, 0.03177, 0.2947, 0.03177, 0.2921, 0.03615, 0.2914, 0.03358, 0.294, 0.02921, 0.294, 0.02921, 0.2914, 0.03358, 0.2906, 0.03121, 0.2932, 0.02684, 0.2932, 0.02684, 0.2906, 0.03121, 0.2895, 0.0291, 0.2921, 0.02473, 0.2921, 0.02473, 0.2895, 0.0291, 0.2883, 0.0273, 0.2909, 0.02293, 0.2909, 0.02293, 0.2883, 0.0273, 0.2869, 0.02585, 0.2895, 0.02148, 0.2895, 0.02148, 0.2869, 0.02585, 0.2854, 0.02479, 0.2879, 0.02041, 0.2879, 0.02041, 0.2854, 0.02479, 0.2838, 0.02414, 0.2863, 0.01977, 0.2863, 0.01977, 0.2838, 0.02414, 0.2821, 0.02392, 0.2847, 0.01955, 0.0126, 0.04161, 0.01001, 0.03724, 0.01014, 0.03447, 0.01272, 0.03885, 0.01272, 0.03885, 0.01014, 0.03447, 0.01052, 0.03177, 0.01311, 0.03615, 0.01311, 0.03615, 0.01052, 0.03177, 0.01115, 0.02921, 0.01374, 0.03358, 0.01374, 0.03358, 0.01115, 0.02921, 0.01201, 0.02684, 0.01459, 0.03121, 0.01459, 0.03121, 0.01201, 0.02684, 0.01307, 0.02473, 0.01566, 0.0291, 0.01566, 0.0291, 0.01307, 0.02473, 0.01432, 0.02293, 0.01691, 0.0273, 0.01691, 0.0273, 0.01432, 0.02293, 0.01572, 0.02148, 0.01831, 0.02585, 0.01831, 0.02585, 0.01572, 0.02148, 0.01724, 0.02041, 0.01983, 0.02479, 0.01983, 0.02479, 0.01724, 0.02041, 0.01884, 0.01977, 0.02142, 0.02414, 0.02142, 0.02414, 0.01884, 0.01977, 0.02047, 0.01955, 0.02306, 0.02392, 0.2977, 0.03296, 0.2952, 0.03724, 0.295, 0.03447, 0.2976, 0.03019, 0.2976, 0.03019, 0.295, 0.03447, 0.2947, 0.03177, 0.2972, 0.02749, 0.2972, 0.02749, 0.2947, 0.03177, 0.294, 0.02921, 0.2966, 0.02492, 0.2966, 0.02492, 0.294, 0.02921, 0.2932, 0.02684, 0.2957, 0.02256, 0.2957, 0.02256, 0.2932, 0.02684, 0.2921, 0.02473, 0.2946, 0.02045, 0.2946, 0.02045, 0.2921, 0.02473, 0.2909, 0.02293, 0.2934, 0.01864, 0.2934, 0.01864, 0.2909, 0.02293, 0.2895, 0.02148, 0.292, 0.01719, 0.292, 0.01719, 0.2895, 0.02148, 0.2879, 0.02041, 0.2905, 0.01613, 0.2905, 0.01613, 0.2879, 0.02041, 0.2863, 0.01977, 0.2889, 0.01548, 0.2889, 0.01548, 0.2863, 0.01977, 0.2847, 0.01955, 0.2872, 0.01526, 0.01001, 0.03724, 0.007475, 0.03296, 0.007604, 0.03019, 0.01014, 0.03447, 0.01014, 0.03447, 0.007604, 0.03019, 0.007987, 0.02749, 0.01052, 0.03177, 0.01052, 0.03177, 0.007987, 0.02749, 0.008616, 0.02492, 0.01115, 0.02921, 0.01115, 0.02921, 0.008616, 0.02492, 0.009474, 0.02256, 0.01201, 0.02684, 0.01201, 0.02684, 0.009474, 0.02256, 0.01054, 0.02045, 0.01307, 0.02473, 0.01307, 0.02473, 0.01054, 0.02045, 0.01179, 0.01864, 0.01432, 0.02293, 0.01432, 0.02293, 0.01179, 0.01864, 0.01319, 0.01719, 0.01572, 0.02148, 0.01572, 0.02148, 0.01319, 0.01719, 0.01471, 0.01613, 0.01724, 0.02041, 0.01724, 0.02041, 0.01471, 0.01613, 0.0163, 0.01548, 0.01884, 0.01977, 0.01884, 0.01977, 0.0163, 0.01548, 0.01794, 0.01526, 0.02047, 0.01955, 0.3001, 0.02885, 0.2977, 0.03296, 0.2976, 0.03019, 0.3, 0.02608, 0.3, 0.02608, 0.2976, 0.03019, 0.2972, 0.02749, 0.2996, 0.02338, 0.2996, 0.02338, 0.2972, 0.02749, 0.2966, 0.02492, 0.299, 0.02082, 0.299, 0.02082, 0.2966, 0.02492, 0.2957, 0.02256, 0.2981, 0.01845, 0.2981, 0.01845, 0.2957, 0.02256, 0.2946, 0.02045, 0.2971, 0.01634, 0.2971, 0.01634, 0.2946, 0.02045, 0.2934, 0.01864, 0.2958, 0.01454, 0.2958, 0.01454, 0.2934, 0.01864, 0.292, 0.01719, 0.2944, 0.01308, 0.2944, 0.01308, 0.292, 0.01719, 0.2905, 0.01613, 0.2929, 0.01202, 0.2929, 0.01202, 0.2905, 0.01613, 0.2889, 0.01548, 0.2913, 0.01137, 0.2913, 0.01137, 0.2889, 0.01548, 0.2872, 0.01526, 0.2897, 0.01116, 0.007475, 0.03296, 0.005045, 0.02885, 0.005174, 0.02608, 0.007604, 0.03019, 0.007604, 0.03019, 0.005174, 0.02608, 0.005558, 0.02338, 0.007987, 0.02749, 0.007987, 0.02749, 0.005558, 0.02338, 0.006186, 0.02082, 0.008616, 0.02492, 0.008616, 0.02492, 0.006186, 0.02082, 0.007044, 0.01845, 0.009474, 0.02256, 0.009474, 0.02256, 0.007044, 0.01845, 0.008111, 0.01634, 0.01054, 0.02045, 0.01054, 0.02045, 0.008111, 0.01634, 0.009359, 0.01454, 0.01179, 0.01864, 0.01179, 0.01864, 0.009359, 0.01454, 0.01076, 0.01308, 0.01319, 0.01719, 0.01319, 0.01719, 0.01076, 0.01308, 0.01228, 0.01202, 0.01471, 0.01613, 0.01471, 0.01613, 0.01228, 0.01202, 0.01387, 0.01137, 0.0163, 0.01548, 0.0163, 0.01548, 0.01387, 0.01137, 0.01551, 0.01116, 0.01794, 0.01526, 0.3024, 0.025, 0.3001, 0.02885, 0.3, 0.02608, 0.3023, 0.02223, 0.3023, 0.02223, 0.3, 0.02608, 0.2996, 0.02338, 0.3019, 0.01953, 0.3019, 0.01953, 0.2996, 0.02338, 0.299, 0.02082, 0.3013, 0.01697, 0.3013, 0.01697, 0.299, 0.02082, 0.2981, 0.01845, 0.3004, 0.0146, 0.3004, 0.0146, 0.2981, 0.01845, 0.2971, 0.01634, 0.2994, 0.01249, 0.2994, 0.01249, 0.2971, 0.01634, 0.2958, 0.01454, 0.2981, 0.01069, 0.2981, 0.01069, 0.2958, 0.01454, 0.2944, 0.01308, 0.2967, 0.009237, 0.2967, 0.009237, 0.2944, 0.01308, 0.2929, 0.01202, 0.2952, 0.008175, 0.2952, 0.008175, 0.2929, 0.01202, 0.2913, 0.01137, 0.2936, 0.007527, 0.2936, 0.007527, 0.2913, 0.01137, 0.2897, 0.01116, 0.292, 0.007309, 0.005045, 0.02885, 0.002769, 0.025, 0.002898, 0.02223, 0.005174, 0.02608, 0.005174, 0.02608, 0.002898, 0.02223, 0.003281, 0.01953, 0.005558, 0.02338, 0.005558, 0.02338, 0.003281, 0.01953, 0.00391, 0.01697, 0.006186, 0.02082, 0.006186, 0.02082, 0.00391, 0.01697, 0.004768, 0.0146, 0.007044, 0.01845, 0.007044, 0.01845, 0.004768, 0.0146, 0.005834, 0.01249, 0.008111, 0.01634, 0.008111, 0.01634, 0.005834, 0.01249, 0.007083, 0.01069, 0.009359, 0.01454, 0.009359, 0.01454, 0.007083, 0.01069, 0.008483, 0.009237, 0.01076, 0.01308, 0.01076, 0.01308, 0.008483, 0.009237, 0.01, 0.008175, 0.01228, 0.01202, 0.01228, 0.01202, 0.01, 0.008175, 0.0116, 0.007527, 0.01387, 0.01137, 0.01387, 0.01137, 0.0116, 0.007527, 0.01323, 0.007309, 0.01551, 0.01116, 0.3071, 0.02492, 0.3044, 0.02843, 0.3044, 0.02566, 0.307, 0.02215, 0.307, 0.02215, 0.3044, 0.02566, 0.3043, 0.02296, 0.307, 0.01945, 0.304, 0.01602, 0.3019, 0.01953, 0.3013, 0.01697, 0.3034, 0.01346, 0.3034, 0.01346, 0.3013, 0.01697, 0.3004, 0.0146, 0.3025, 0.01109, 0.3025, 0.01109, 0.3004, 0.0146, 0.2994, 0.01249, 0.3014, 0.008981, 0.3014, 0.008981, 0.2994, 0.01249, 0.2981, 0.01069, 0.3002, 0.007178, 0.3002, 0.007178, 0.2981, 0.01069, 0.2967, 0.009237, 0.2988, 0.005727, 0.2988, 0.005727, 0.2967, 0.009237, 0.2952, 0.008175, 0.2973, 0.004665, 0.2973, 0.004665, 0.2952, 0.008175, 0.2936, 0.007527, 0.2957, 0.004017, 0.2957, 0.004017, 0.2936, 0.007527, 0.292, 0.007309, 0.294, 0.003799, 0.5187, 0.6183, 0.5214, 0.6221, 0.5214, 0.6248, 0.5187, 0.621, 0.5187, 0.621, 0.5214, 0.6248, 0.5213, 0.6274, 0.5186, 0.6236, 0.003281, 0.01953, 0.001205, 0.01602, 0.001834, 0.01346, 0.00391, 0.01697, 0.00391, 0.01697, 0.001834, 0.01346, 0.002692, 0.01109, 0.004768, 0.0146, 0.004768, 0.0146, 0.002692, 0.01109, 0.003758, 0.008981, 0.005834, 0.01249, 0.005834, 0.01249, 0.003758, 0.008981, 0.005007, 0.007178, 0.007083, 0.01069, 0.007083, 0.01069, 0.005007, 0.007178, 0.006407, 0.005727, 0.008483, 0.009237, 0.008483, 0.009237, 0.006407, 0.005727, 0.007925, 0.004665, 0.01, 0.008175, 0.01, 0.008175, 0.007925, 0.004665, 0.009521, 0.004017, 0.0116, 0.007527, 0.0116, 0.007527, 0.009521, 0.004017, 0.01116, 0.003799, 0.01323, 0.007309, 0.3101, 0.02182, 0.3071, 0.02492, 0.307, 0.02215, 0.31, 0.01905, 0.31, 0.01905, 0.307, 0.02215, 0.307, 0.01945, 0.31, 0.01635, 0.31, 0.01635, 0.307, 0.01945, 0.3068, 0.01689, 0.3098, 0.01379, 0.3098, 0.01379, 0.3068, 0.01689, 0.3067, 0.01452, 0.3097, 0.01142, 0.3043, 0.007992, 0.3025, 0.01109, 0.3014, 0.008981, 0.3033, 0.005881, 0.3033, 0.005881, 0.3014, 0.008981, 0.3002, 0.007178, 0.302, 0.004078, 0.302, 0.004078, 0.3002, 0.007178, 0.2988, 0.005727, 0.3006, 0.002627, 0.3006, 0.002627, 0.2988, 0.005727, 0.2973, 0.004665, 0.2991, 0.001565, 0.2991, 0.001565, 0.2973, 0.004665, 0.2957, 0.004017, 0.2975, 0.0009169, 0.5218, 0.9897, 0.5186, 0.9876, 0.5187, 0.9857, 0.5218, 0.9878, 0.5214, 0.6221, 0.5244, 0.6254, 0.5244, 0.6281, 0.5214, 0.6248, 0.5214, 0.6248, 0.5244, 0.6281, 0.5243, 0.6307, 0.5213, 0.6274, 0.5213, 0.6274, 0.5243, 0.6307, 0.5242, 0.6331, 0.5212, 0.6298, 0.001834, 0.01346, 0.0, 0.01036, 0.0008581, 0.007992, 0.002692, 0.01109, 0.002692, 0.01109, 0.0008581, 0.007992, 0.001925, 0.005881, 0.003758, 0.008981, 0.003758, 0.008981, 0.001925, 0.005881, 0.003173, 0.004078, 0.005007, 0.007178, 0.005007, 0.007178, 0.003173, 0.004078, 0.004574, 0.002627, 0.006407, 0.005727, 0.006407, 0.005727, 0.004574, 0.002627, 0.006091, 0.001565, 0.007925, 0.004665, 0.007925, 0.004665, 0.006091, 0.001565, 0.007688, 0.0009169, 0.009521, 0.004017, 0.5186, 0.6586, 0.5218, 0.6565, 0.5218, 0.6584, 0.5187, 0.6605, 0.3134, 0.01919, 0.3101, 0.02182, 0.31, 0.01905, 0.3133, 0.01642, 0.3133, 0.01642, 0.31, 0.01905, 0.31, 0.01635, 0.3133, 0.01372, 0.3133, 0.01372, 0.31, 0.01635, 0.3098, 0.01379, 0.3131, 0.01116, 0.3131, 0.01116, 0.3098, 0.01379, 0.3097, 0.01142, 0.313, 0.008792, 0.313, 0.008792, 0.3097, 0.01142, 0.3095, 0.009308, 0.3128, 0.006681, 0.3128, 0.006681, 0.3095, 0.009308, 0.3092, 0.007505, 0.3125, 0.004878, 0.3036, 0.001451, 0.302, 0.004078, 0.3006, 0.002627, 0.3022, 0.0, 0.5249, 0.9951, 0.5215, 0.9933, 0.5217, 0.9915, 0.5251, 0.9933, 0.5251, 0.9933, 0.5217, 0.9915, 0.5218, 0.9897, 0.5252, 0.9915, 0.5252, 0.9915, 0.5218, 0.9897, 0.5218, 0.9878, 0.5253, 0.9896, 0.5244, 0.6254, 0.5277, 0.6282, 0.5277, 0.6309, 0.5244, 0.6281, 0.5244, 0.6281, 0.5277, 0.6309, 0.5276, 0.6335, 0.5243, 0.6307, 0.5243, 0.6307, 0.5276, 0.6335, 0.5275, 0.6359, 0.5242, 0.6331, 0.5242, 0.6331, 0.5275, 0.6359, 0.5273, 0.638, 0.524, 0.6353, 0.524, 0.6353, 0.5273, 0.638, 0.5271, 0.6399, 0.5238, 0.6371, 0.001925, 0.005881, 0.0003705, 0.003254, 0.001619, 0.001451, 0.003173, 0.004078, 0.003173, 0.004078, 0.001619, 0.001451, 0.003019, 0.0, 0.004574, 0.002627, 0.5215, 0.6529, 0.5249, 0.6512, 0.5251, 0.6529, 0.5217, 0.6547, 0.5217, 0.6547, 0.5251, 0.6529, 0.5252, 0.6547, 0.5218, 0.6565, 0.5218, 0.6565, 0.5252, 0.6547, 0.5253, 0.6566, 0.5218, 0.6584, 0.3169, 0.01709, 0.3134, 0.01919, 0.3133, 0.01642, 0.3168, 0.01432, 0.3168, 0.01432, 0.3133, 0.01642, 0.3133, 0.01372, 0.3168, 0.01162, 0.3168, 0.01162, 0.3133, 0.01372, 0.3131, 0.01116, 0.3167, 0.009058, 0.3167, 0.009058, 0.3131, 0.01116, 0.313, 0.008792, 0.3165, 0.006691, 0.3165, 0.006691, 0.313, 0.008792, 0.3128, 0.006681, 0.3163, 0.00458, 0.3163, 0.00458, 0.3128, 0.006681, 0.3125, 0.004878, 0.3161, 0.002777, 0.5283, 0.9981, 0.5247, 0.9967, 0.5249, 0.9951, 0.5286, 0.9965, 0.5286, 0.9965, 0.5249, 0.9951, 0.5251, 0.9933, 0.5287, 0.9948, 0.5287, 0.9948, 0.5251, 0.9933, 0.5252, 0.9915, 0.5288, 0.9929, 0.5288, 0.9929, 0.5252, 0.9915, 0.5253, 0.9896, 0.5289, 0.991, 0.5277, 0.6282, 0.5312, 0.6304, 0.5312, 0.6331, 0.5277, 0.6309, 0.5277, 0.6309, 0.5312, 0.6331, 0.5311, 0.6357, 0.5276, 0.6335, 0.5276, 0.6335, 0.5311, 0.6357, 0.531, 0.6381, 0.5275, 0.6359, 0.5275, 0.6359, 0.531, 0.6381, 0.5308, 0.6402, 0.5273, 0.638, 0.5273, 0.638, 0.5308, 0.6402, 0.5306, 0.6421, 0.5271, 0.6399, 0.5271, 0.6399, 0.5306, 0.6421, 0.5304, 0.6436, 0.5268, 0.6414, 0.5247, 0.6495, 0.5283, 0.6481, 0.5286, 0.6497, 0.5249, 0.6512, 0.5249, 0.6512, 0.5286, 0.6497, 0.5287, 0.6515, 0.5251, 0.6529, 0.5251, 0.6529, 0.5287, 0.6515, 0.5288, 0.6533, 0.5252, 0.6547, 0.5252, 0.6547, 0.5288, 0.6533, 0.5289, 0.6552, 0.5253, 0.6566, 0.3206, 0.01556, 0.3169, 0.01709, 0.3168, 0.01432, 0.3205, 0.01279, 0.3205, 0.01279, 0.3168, 0.01432, 0.3168, 0.01162, 0.3205, 0.01009, 0.3205, 0.01009, 0.3168, 0.01162, 0.3167, 0.009058, 0.3203, 0.007526, 0.3203, 0.007526, 0.3167, 0.009058, 0.3165, 0.006691, 0.3202, 0.005159, 0.3202, 0.005159, 0.3165, 0.006691, 0.3163, 0.00458, 0.32, 0.003048, 0.32, 0.003048, 0.3163, 0.00458, 0.3161, 0.002777, 0.3197, 0.001245, 0.5321, 0.9992, 0.5283, 0.9981, 0.5286, 0.9965, 0.5323, 0.9975, 0.5323, 0.9975, 0.5286, 0.9965, 0.5287, 0.9948, 0.5325, 0.9958, 0.5325, 0.9958, 0.5287, 0.9948, 0.5288, 0.9929, 0.5326, 0.994, 0.5326, 0.994, 0.5288, 0.9929, 0.5289, 0.991, 0.5326, 0.9921, 0.5312, 0.6304, 0.5349, 0.632, 0.5349, 0.6347, 0.5312, 0.6331, 0.5312, 0.6331, 0.5349, 0.6347, 0.5348, 0.6372, 0.5311, 0.6357, 0.5311, 0.6357, 0.5348, 0.6372, 0.5347, 0.6396, 0.531, 0.6381, 0.531, 0.6381, 0.5347, 0.6396, 0.5345, 0.6418, 0.5308, 0.6402, 0.5308, 0.6402, 0.5345, 0.6418, 0.5343, 0.6436, 0.5306, 0.6421, 0.5306, 0.6421, 0.5343, 0.6436, 0.5341, 0.6452, 0.5304, 0.6436, 0.5283, 0.6481, 0.5321, 0.6471, 0.5323, 0.6487, 0.5286, 0.6497, 0.5286, 0.6497, 0.5323, 0.6487, 0.5325, 0.6504, 0.5287, 0.6515, 0.5287, 0.6515, 0.5325, 0.6504, 0.5326, 0.6523, 0.5288, 0.6533, 0.5288, 0.6533, 0.5326, 0.6523, 0.5326, 0.6541, 0.5289, 0.6552, 0.3243, 0.01463, 0.3206, 0.01556, 0.3205, 0.01279, 0.3243, 0.01186, 0.3243, 0.01186, 0.3205, 0.01279, 0.3205, 0.01009, 0.3242, 0.009159, 0.3242, 0.009159, 0.3205, 0.01009, 0.3203, 0.007526, 0.3241, 0.006594, 0.3241, 0.006594, 0.3203, 0.007526, 0.3202, 0.005159, 0.3239, 0.004227, 0.3239, 0.004227, 0.3202, 0.005159, 0.32, 0.003048, 0.3237, 0.002116, 0.3237, 0.002116, 0.32, 0.003048, 0.3197, 0.001245, 0.3235, 0.0003128, 0.5359, 0.9998, 0.5321, 0.9992, 0.5323, 0.9975, 0.5361, 0.9982, 0.5361, 0.9982, 0.5323, 0.9975, 0.5325, 0.9958, 0.5363, 0.9964, 0.5363, 0.9964, 0.5325, 0.9958, 0.5326, 0.994, 0.5364, 0.9946, 0.5364, 0.9946, 0.5326, 0.994, 0.5326, 0.9921, 0.5365, 0.9927, 0.5349, 0.632, 0.5386, 0.6328, 0.5386, 0.6355, 0.5349, 0.6347, 0.5349, 0.6347, 0.5386, 0.6355, 0.5385, 0.6381, 0.5348, 0.6372, 0.5348, 0.6372, 0.5385, 0.6381, 0.5384, 0.6405, 0.5347, 0.6396, 0.5347, 0.6396, 0.5384, 0.6405, 0.5383, 0.6427, 0.5345, 0.6418, 0.5345, 0.6418, 0.5383, 0.6427, 0.5381, 0.6445, 0.5343, 0.6436, 0.5343, 0.6436, 0.5381, 0.6445, 0.5378, 0.646, 0.5341, 0.6452, 0.5321, 0.6471, 0.5359, 0.6464, 0.5361, 0.648, 0.5323, 0.6487, 0.5323, 0.6487, 0.5361, 0.648, 0.5363, 0.6498, 0.5325, 0.6504, 0.5325, 0.6504, 0.5363, 0.6498, 0.5364, 0.6516, 0.5326, 0.6523, 0.5326, 0.6523, 0.5364, 0.6516, 0.5365, 0.6535, 0.5326, 0.6541, 0.3281, 0.01431, 0.3243, 0.01463, 0.3243, 0.01186, 0.3281, 0.01155, 0.3281, 0.01155, 0.3243, 0.01186, 0.3242, 0.009159, 0.328, 0.008846, 0.328, 0.008846, 0.3242, 0.009159, 0.3241, 0.006594, 0.3279, 0.006281, 0.3279, 0.006281, 0.3241, 0.006594, 0.3239, 0.004227, 0.3277, 0.003914, 0.3277, 0.003914, 0.3239, 0.004227, 0.3237, 0.002116, 0.3275, 0.001803, 0.3275, 0.001803, 0.3237, 0.002116, 0.3235, 0.0003128, 0.3273, 0.0, 0.5397, 1.0, 0.5359, 0.9998, 0.5361, 0.9982, 0.5399, 0.9984, 0.5399, 0.9984, 0.5361, 0.9982, 0.5363, 0.9964, 0.5401, 0.9966, 0.5401, 0.9966, 0.5363, 0.9964, 0.5364, 0.9946, 0.5402, 0.9948, 0.5402, 0.9948, 0.5364, 0.9946, 0.5365, 0.9927, 0.5402, 0.9929, 0.5386, 0.6328, 0.5424, 0.633, 0.5424, 0.6357, 0.5386, 0.6355, 0.5386, 0.6355, 0.5424, 0.6357, 0.5423, 0.6383, 0.5385, 0.6381, 0.5385, 0.6381, 0.5423, 0.6383, 0.5422, 0.6407, 0.5384, 0.6405, 0.5384, 0.6405, 0.5422, 0.6407, 0.542, 0.6429, 0.5383, 0.6427, 0.5383, 0.6427, 0.542, 0.6429, 0.5418, 0.6447, 0.5381, 0.6445, 0.5381, 0.6445, 0.5418, 0.6447, 0.5416, 0.6462, 0.5378, 0.646, 0.5359, 0.6464, 0.5397, 0.6462, 0.5399, 0.6478, 0.5361, 0.648, 0.5361, 0.648, 0.5399, 0.6478, 0.5401, 0.6496, 0.5363, 0.6498, 0.5363, 0.6498, 0.5401, 0.6496, 0.5402, 0.6514, 0.5364, 0.6516, 0.5364, 0.6516, 0.5402, 0.6514, 0.5402, 0.6533, 0.5365, 0.6535, 0.1906, 0.9838, 0.1944, 0.9836, 0.1944, 0.9854, 0.1906, 0.9857, 0.1906, 0.9857, 0.1944, 0.9854, 0.1945, 0.9873, 0.1907, 0.9876, 0.1907, 0.9876, 0.1945, 0.9873, 0.1947, 0.9891, 0.1909, 0.9894, 0.1909, 0.9894, 0.1947, 0.9891, 0.1949, 0.9908, 0.1911, 0.9911, 0.3273, 0.6475, 0.3235, 0.6472, 0.3237, 0.6454, 0.3275, 0.6457, 0.3275, 0.6457, 0.3237, 0.6454, 0.3239, 0.6433, 0.3277, 0.6436, 0.3277, 0.6436, 0.3239, 0.6433, 0.3241, 0.6409, 0.3279, 0.6412, 0.3279, 0.6412, 0.3241, 0.6409, 0.3242, 0.6383, 0.328, 0.6387, 0.328, 0.6387, 0.3242, 0.6383, 0.3243, 0.6356, 0.3281, 0.636, 0.3281, 0.636, 0.3243, 0.6356, 0.3243, 0.6329, 0.3281, 0.6332, 0.1944, 0.9836, 0.1982, 0.9829, 0.1982, 0.9848, 0.1944, 0.9854, 0.1944, 0.9854, 0.1982, 0.9848, 0.1983, 0.9867, 0.1945, 0.9873, 0.1945, 0.9873, 0.1983, 0.9867, 0.1985, 0.9885, 0.1947, 0.9891, 0.1947, 0.9891, 0.1985, 0.9885, 0.1987, 0.9902, 0.1949, 0.9908, 0.3235, 0.6472, 0.3197, 0.6463, 0.32, 0.6445, 0.3237, 0.6454, 0.3237, 0.6454, 0.32, 0.6445, 0.3202, 0.6423, 0.3239, 0.6433, 0.3239, 0.6433, 0.3202, 0.6423, 0.3203, 0.64, 0.3241, 0.6409, 0.3241, 0.6409, 0.3203, 0.64, 0.3205, 0.6374, 0.3242, 0.6383, 0.3242, 0.6383, 0.3205, 0.6374, 0.3205, 0.6347, 0.3243, 0.6356, 0.3243, 0.6356, 0.3205, 0.6347, 0.3206, 0.6319, 0.3243, 0.6329, 0.1982, 0.9829, 0.2019, 0.9819, 0.202, 0.9838, 0.1982, 0.9848, 0.1982, 0.9848, 0.202, 0.9838, 0.2021, 0.9857, 0.1983, 0.9867, 0.1983, 0.9867, 0.2021, 0.9857, 0.2023, 0.9875, 0.1985, 0.9885, 0.1985, 0.9885, 0.2023, 0.9875, 0.2025, 0.9892, 0.1987, 0.9902, 0.3197, 0.6463, 0.3161, 0.6447, 0.3163, 0.6429, 0.32, 0.6445, 0.32, 0.6445, 0.3163, 0.6429, 0.3165, 0.6408, 0.3202, 0.6423, 0.3202, 0.6423, 0.3165, 0.6408, 0.3167, 0.6384, 0.3203, 0.64, 0.3203, 0.64, 0.3167, 0.6384, 0.3168, 0.6359, 0.3205, 0.6374, 0.3205, 0.6374, 0.3168, 0.6359, 0.3168, 0.6332, 0.3205, 0.6347, 0.3205, 0.6347, 0.3168, 0.6332, 0.3169, 0.6304, 0.3206, 0.6319, 0.2019, 0.9819, 0.2056, 0.9806, 0.2056, 0.9825, 0.202, 0.9838, 0.202, 0.9838, 0.2056, 0.9825, 0.2057, 0.9844, 0.2021, 0.9857, 0.2021, 0.9857, 0.2057, 0.9844, 0.2059, 0.9862, 0.2023, 0.9875, 0.2023, 0.9875, 0.2059, 0.9862, 0.2061, 0.9879, 0.2025, 0.9892, 0.3161, 0.6447, 0.3125, 0.6426, 0.3128, 0.6408, 0.3163, 0.6429, 0.3163, 0.6429, 0.3128, 0.6408, 0.313, 0.6387, 0.3165, 0.6408, 0.3165, 0.6408, 0.313, 0.6387, 0.3131, 0.6363, 0.3167, 0.6384, 0.3167, 0.6384, 0.3131, 0.6363, 0.3133, 0.6338, 0.3168, 0.6359, 0.3168, 0.6359, 0.3133, 0.6338, 0.3133, 0.6311, 0.3168, 0.6332, 0.3168, 0.6332, 0.3133, 0.6311, 0.3134, 0.6283, 0.3169, 0.6304, 0.2056, 0.9806, 0.209, 0.979, 0.209, 0.9809, 0.2056, 0.9825, 0.2056, 0.9825, 0.209, 0.9809, 0.2091, 0.9827, 0.2057, 0.9844, 0.2057, 0.9844, 0.2091, 0.9827, 0.2093, 0.9846, 0.2059, 0.9862, 0.2059, 0.9862, 0.2093, 0.9846, 0.2096, 0.9863, 0.2061, 0.9879, 0.3125, 0.6426, 0.3092, 0.64, 0.3095, 0.6382, 0.3128, 0.6408, 0.3128, 0.6408, 0.3095, 0.6382, 0.3097, 0.6361, 0.313, 0.6387, 0.313, 0.6387, 0.3097, 0.6361, 0.3098, 0.6337, 0.3131, 0.6363, 0.3131, 0.6363, 0.3098, 0.6337, 0.31, 0.6312, 0.3133, 0.6338, 0.3133, 0.6338, 0.31, 0.6312, 0.31, 0.6285, 0.3133, 0.6311, 0.3133, 0.6311, 0.31, 0.6285, 0.3101, 0.6257, 0.3134, 0.6283, 0.209, 0.979, 0.2122, 0.977, 0.2122, 0.9789, 0.209, 0.9809, 0.2975, 0.6397, 0.2957, 0.6366, 0.2973, 0.636, 0.2991, 0.6391, 0.2991, 0.6391, 0.2973, 0.636, 0.2988, 0.6349, 0.3006, 0.638, 0.3006, 0.638, 0.2988, 0.6349, 0.3002, 0.6335, 0.302, 0.6366, 0.302, 0.6366, 0.3002, 0.6335, 0.3014, 0.6317, 0.3033, 0.6348, 0.3033, 0.6348, 0.3014, 0.6317, 0.3025, 0.6296, 0.3043, 0.6327, 0.3097, 0.6361, 0.3067, 0.633, 0.3068, 0.6306, 0.3098, 0.6337, 0.3098, 0.6337, 0.3068, 0.6306, 0.307, 0.6281, 0.31, 0.6312, 0.31, 0.6312, 0.307, 0.6281, 0.307, 0.6254, 0.31, 0.6285, 0.31, 0.6285, 0.307, 0.6254, 0.3071, 0.6226, 0.3101, 0.6257, 0.294, 0.6369, 0.292, 0.6333, 0.2936, 0.6331, 0.2957, 0.6366, 0.2957, 0.6366, 0.2936, 0.6331, 0.2952, 0.6325, 0.2973, 0.636, 0.2973, 0.636, 0.2952, 0.6325, 0.2967, 0.6314, 0.2988, 0.6349, 0.2988, 0.6349, 0.2967, 0.6314, 0.2981, 0.63, 0.3002, 0.6335, 0.3002, 0.6335, 0.2981, 0.63, 0.2994, 0.6282, 0.3014, 0.6317, 0.3014, 0.6317, 0.2994, 0.6282, 0.3004, 0.6261, 0.3025, 0.6296, 0.3025, 0.6296, 0.3004, 0.6261, 0.3013, 0.6237, 0.3034, 0.6272, 0.3034, 0.6272, 0.3013, 0.6237, 0.3019, 0.6211, 0.304, 0.6246, 0.307, 0.6281, 0.3043, 0.6245, 0.3044, 0.6218, 0.307, 0.6254, 0.307, 0.6254, 0.3044, 0.6218, 0.3044, 0.6191, 0.3071, 0.6226, 0.292, 0.6333, 0.2897, 0.6295, 0.2913, 0.6293, 0.2936, 0.6331, 0.2936, 0.6331, 0.2913, 0.6293, 0.2929, 0.6286, 0.2952, 0.6325, 0.2952, 0.6325, 0.2929, 0.6286, 0.2944, 0.6276, 0.2967, 0.6314, 0.2967, 0.6314, 0.2944, 0.6276, 0.2958, 0.6261, 0.2981, 0.63, 0.2981, 0.63, 0.2958, 0.6261, 0.2971, 0.6243, 0.2994, 0.6282, 0.2994, 0.6282, 0.2971, 0.6243, 0.2981, 0.6222, 0.3004, 0.6261, 0.3004, 0.6261, 0.2981, 0.6222, 0.299, 0.6198, 0.3013, 0.6237, 0.3013, 0.6237, 0.299, 0.6198, 0.2996, 0.6173, 0.3019, 0.6211, 0.3019, 0.6211, 0.2996, 0.6173, 0.3, 0.6146, 0.3023, 0.6184, 0.3023, 0.6184, 0.3, 0.6146, 0.3001, 0.6118, 0.3024, 0.6157, 0.2897, 0.6295, 0.2872, 0.6254, 0.2889, 0.6252, 0.2913, 0.6293, 0.2913, 0.6293, 0.2889, 0.6252, 0.2905, 0.6245, 0.2929, 0.6286, 0.2929, 0.6286, 0.2905, 0.6245, 0.292, 0.6235, 0.2944, 0.6276, 0.2944, 0.6276, 0.292, 0.6235, 0.2934, 0.622, 0.2958, 0.6261, 0.2958, 0.6261, 0.2934, 0.622, 0.2946, 0.6202, 0.2971, 0.6243, 0.2971, 0.6243, 0.2946, 0.6202, 0.2957, 0.6181, 0.2981, 0.6222, 0.2981, 0.6222, 0.2957, 0.6181, 0.2966, 0.6157, 0.299, 0.6198, 0.299, 0.6198, 0.2966, 0.6157, 0.2972, 0.6132, 0.2996, 0.6173, 0.2996, 0.6173, 0.2972, 0.6132, 0.2976, 0.6105, 0.3, 0.6146, 0.3, 0.6146, 0.2976, 0.6105, 0.2977, 0.6077, 0.3001, 0.6118, 0.2872, 0.6254, 0.2847, 0.6211, 0.2863, 0.6209, 0.2889, 0.6252, 0.2889, 0.6252, 0.2863, 0.6209, 0.2879, 0.6202, 0.2905, 0.6245, 0.2905, 0.6245, 0.2879, 0.6202, 0.2895, 0.6192, 0.292, 0.6235, 0.292, 0.6235, 0.2895, 0.6192, 0.2909, 0.6177, 0.2934, 0.622, 0.2934, 0.622, 0.2909, 0.6177, 0.2921, 0.6159, 0.2946, 0.6202, 0.2946, 0.6202, 0.2921, 0.6159, 0.2932, 0.6138, 0.2957, 0.6181, 0.2957, 0.6181, 0.2932, 0.6138, 0.294, 0.6114, 0.2966, 0.6157, 0.2966, 0.6157, 0.294, 0.6114, 0.2947, 0.6089, 0.2972, 0.6132, 0.2972, 0.6132, 0.2947, 0.6089, 0.295, 0.6062, 0.2976, 0.6105, 0.2976, 0.6105, 0.295, 0.6062, 0.2952, 0.6034, 0.2977, 0.6077, 0.2847, 0.6211, 0.2821, 0.6167, 0.2838, 0.6165, 0.2863, 0.6209, 0.2863, 0.6209, 0.2838, 0.6165, 0.2854, 0.6159, 0.2879, 0.6202, 0.2879, 0.6202, 0.2854, 0.6159, 0.2869, 0.6148, 0.2895, 0.6192, 0.2895, 0.6192, 0.2869, 0.6148, 0.2883, 0.6134, 0.2909, 0.6177, 0.2909, 0.6177, 0.2883, 0.6134, 0.2895, 0.6115, 0.2921, 0.6159, 0.2921, 0.6159, 0.2895, 0.6115, 0.2906, 0.6094, 0.2932, 0.6138, 0.2932, 0.6138, 0.2906, 0.6094, 0.2914, 0.6071, 0.294, 0.6114, 0.294, 0.6114, 0.2914, 0.6071, 0.2921, 0.6045, 0.2947, 0.6089, 0.2947, 0.6089, 0.2921, 0.6045, 0.2925, 0.6018, 0.295, 0.6062, 0.295, 0.6062, 0.2925, 0.6018, 0.2926, 0.599, 0.2952, 0.6034, 0.02306, 0.6167, 0.02047, 0.6211, 0.01884, 0.6209, 0.02142, 0.6165, 0.02142, 0.6165, 0.01884, 0.6209, 0.01724, 0.6202, 0.01983, 0.6159, 0.01983, 0.6159, 0.01724, 0.6202, 0.01572, 0.6192, 0.01831, 0.6148, 0.01831, 0.6148, 0.01572, 0.6192, 0.01432, 0.6177, 0.01691, 0.6134, 0.01691, 0.6134, 0.01432, 0.6177, 0.01307, 0.6159, 0.01566, 0.6115, 0.01566, 0.6115, 0.01307, 0.6159, 0.01201, 0.6138, 0.01459, 0.6094, 0.01459, 0.6094, 0.01201, 0.6138, 0.01115, 0.6114, 0.01374, 0.6071, 0.01374, 0.6071, 0.01115, 0.6114, 0.01052, 0.6089, 0.01311, 0.6045, 0.01311, 0.6045, 0.01052, 0.6089, 0.01014, 0.6062, 0.01272, 0.6018, 0.01272, 0.6018, 0.01014, 0.6062, 0.01001, 0.6034, 0.0126, 0.599, 0.02047, 0.6211, 0.01794, 0.6254, 0.0163, 0.6252, 0.01884, 0.6209, 0.01884, 0.6209, 0.0163, 0.6252, 0.01471, 0.6245, 0.01724, 0.6202, 0.01724, 0.6202, 0.01471, 0.6245, 0.01319, 0.6235, 0.01572, 0.6192, 0.01572, 0.6192, 0.01319, 0.6235, 0.01179, 0.622, 0.01432, 0.6177, 0.01432, 0.6177, 0.01179, 0.622, 0.01054, 0.6202, 0.01307, 0.6159, 0.01307, 0.6159, 0.01054, 0.6202, 0.009474, 0.6181, 0.01201, 0.6138, 0.01201, 0.6138, 0.009474, 0.6181, 0.008616, 0.6157, 0.01115, 0.6114, 0.01115, 0.6114, 0.008616, 0.6157, 0.007987, 0.6132, 0.01052, 0.6089, 0.01052, 0.6089, 0.007987, 0.6132, 0.007604, 0.6105, 0.01014, 0.6062, 0.01014, 0.6062, 0.007604, 0.6105, 0.007475, 0.6077, 0.01001, 0.6034, 0.01794, 0.6254, 0.01551, 0.6295, 0.01387, 0.6293, 0.0163, 0.6252, 0.0163, 0.6252, 0.01387, 0.6293, 0.01228, 0.6286, 0.01471, 0.6245, 0.01471, 0.6245, 0.01228, 0.6286, 0.01076, 0.6276, 0.01319, 0.6235, 0.01319, 0.6235, 0.01076, 0.6276, 0.009359, 0.6261, 0.01179, 0.622, 0.01179, 0.622, 0.009359, 0.6261, 0.008111, 0.6243, 0.01054, 0.6202, 0.01054, 0.6202, 0.008111, 0.6243, 0.007044, 0.6222, 0.009474, 0.6181, 0.009474, 0.6181, 0.007044, 0.6222, 0.006186, 0.6198, 0.008616, 0.6157, 0.008616, 0.6157, 0.006186, 0.6198, 0.005557, 0.6173, 0.007987, 0.6132, 0.007987, 0.6132, 0.005557, 0.6173, 0.005174, 0.6146, 0.007604, 0.6105, 0.007604, 0.6105, 0.005174, 0.6146, 0.005045, 0.6118, 0.007475, 0.6077, 0.01551, 0.6295, 0.01323, 0.6333, 0.0116, 0.6331, 0.01387, 0.6293, 0.01387, 0.6293, 0.0116, 0.6331, 0.01, 0.6325, 0.01228, 0.6286, 0.01228, 0.6286, 0.01, 0.6325, 0.008483, 0.6314, 0.01076, 0.6276, 0.01076, 0.6276, 0.008483, 0.6314, 0.007083, 0.63, 0.009359, 0.6261, 0.009359, 0.6261, 0.007083, 0.63, 0.005834, 0.6282, 0.008111, 0.6243, 0.008111, 0.6243, 0.005834, 0.6282, 0.004768, 0.6261, 0.007044, 0.6222, 0.007044, 0.6222, 0.004768, 0.6261, 0.00391, 0.6237, 0.006186, 0.6198, 0.006186, 0.6198, 0.00391, 0.6237, 0.003281, 0.6211, 0.005557, 0.6173, 0.005557, 0.6173, 0.003281, 0.6211, 0.002898, 0.6184, 0.005174, 0.6146, 0.005174, 0.6146, 0.002898, 0.6184, 0.002769, 0.6157, 0.005045, 0.6118, 0.01323, 0.6333, 0.01116, 0.6369, 0.009521, 0.6366, 0.0116, 0.6331, 0.0116, 0.6331, 0.009521, 0.6366, 0.007925, 0.636, 0.01, 0.6325, 0.01, 0.6325, 0.007925, 0.636, 0.006407, 0.6349, 0.008483, 0.6314, 0.008483, 0.6314, 0.006407, 0.6349, 0.005007, 0.6335, 0.007083, 0.63, 0.007083, 0.63, 0.005007, 0.6335, 0.003758, 0.6317, 0.005834, 0.6282, 0.005834, 0.6282, 0.003758, 0.6317, 0.002692, 0.6296, 0.004768, 0.6261, 0.004768, 0.6261, 0.002692, 0.6296, 0.001834, 0.6272, 0.00391, 0.6237, 0.00391, 0.6237, 0.001834, 0.6272, 0.001205, 0.6246, 0.003281, 0.6211, 0.5186, 0.03208, 0.5213, 0.02896, 0.5214, 0.0317, 0.5187, 0.03481, 0.5187, 0.03481, 0.5214, 0.0317, 0.5214, 0.03444, 0.5187, 0.03756, 0.2122, 0.6527, 0.209, 0.6504, 0.209, 0.6485, 0.2122, 0.6508, 0.009521, 0.6366, 0.007688, 0.6397, 0.006091, 0.6391, 0.007925, 0.636, 0.007925, 0.636, 0.006091, 0.6391, 0.004574, 0.638, 0.006407, 0.6349, 0.006407, 0.6349, 0.004574, 0.638, 0.003173, 0.6366, 0.005007, 0.6335, 0.005007, 0.6335, 0.003173, 0.6366, 0.001925, 0.6348, 0.003758, 0.6317, 0.5208, 0.02151, 0.5238, 0.01873, 0.524, 0.02103, 0.521, 0.02381, 0.521, 0.02381, 0.524, 0.02103, 0.5242, 0.02353, 0.5212, 0.02631, 0.5212, 0.02631, 0.5242, 0.02353, 0.5243, 0.02618, 0.5213, 0.02896, 0.5213, 0.02896, 0.5243, 0.02618, 0.5244, 0.02892, 0.5214, 0.0317, 0.5214, 0.0317, 0.5244, 0.02892, 0.5244, 0.03166, 0.5214, 0.03444, 0.209, 0.6504, 0.2056, 0.6485, 0.2056, 0.6466, 0.209, 0.6485, 0.209, 0.6485, 0.2056, 0.6466, 0.2057, 0.6448, 0.2091, 0.6467, 0.2091, 0.6467, 0.2057, 0.6448, 0.2059, 0.6432, 0.2093, 0.6451, 0.5233, 0.01499, 0.5266, 0.0126, 0.5268, 0.01432, 0.5236, 0.0167, 0.5236, 0.0167, 0.5268, 0.01432, 0.5271, 0.01634, 0.5238, 0.01873, 0.5238, 0.01873, 0.5271, 0.01634, 0.5273, 0.01864, 0.524, 0.02103, 0.524, 0.02103, 0.5273, 0.01864, 0.5275, 0.02114, 0.5242, 0.02353, 0.5242, 0.02353, 0.5275, 0.02114, 0.5276, 0.02379, 0.5243, 0.02618, 0.5243, 0.02618, 0.5276, 0.02379, 0.5277, 0.02653, 0.5244, 0.02892, 0.5244, 0.02892, 0.5277, 0.02653, 0.5277, 0.02928, 0.5244, 0.03166, 0.2056, 0.6485, 0.2019, 0.647, 0.202, 0.6451, 0.2056, 0.6466, 0.2056, 0.6466, 0.202, 0.6451, 0.2021, 0.6433, 0.2057, 0.6448, 0.2057, 0.6448, 0.2021, 0.6433, 0.2023, 0.6416, 0.2059, 0.6432, 0.5266, 0.0126, 0.5301, 0.01066, 0.5304, 0.01237, 0.5268, 0.01432, 0.5268, 0.01432, 0.5304, 0.01237, 0.5306, 0.0144, 0.5271, 0.01634, 0.5271, 0.01634, 0.5306, 0.0144, 0.5308, 0.01669, 0.5273, 0.01864, 0.5273, 0.01864, 0.5308, 0.01669, 0.531, 0.0192, 0.5275, 0.02114, 0.5275, 0.02114, 0.531, 0.0192, 0.5311, 0.02185, 0.5276, 0.02379, 0.5276, 0.02379, 0.5311, 0.02185, 0.5312, 0.02458, 0.5277, 0.02653, 0.5277, 0.02653, 0.5312, 0.02458, 0.5312, 0.02733, 0.5277, 0.02928, 0.2019, 0.647, 0.1982, 0.6459, 0.1982, 0.644, 0.202, 0.6451, 0.202, 0.6451, 0.1982, 0.644, 0.1983, 0.6422, 0.2021, 0.6433, 0.2021, 0.6433, 0.1983, 0.6422, 0.1985, 0.6405, 0.2023, 0.6416, 0.5301, 0.01066, 0.5338, 0.009192, 0.5341, 0.01091, 0.5304, 0.01237, 0.5304, 0.01237, 0.5341, 0.01091, 0.5343, 0.01294, 0.5306, 0.0144, 0.5306, 0.0144, 0.5343, 0.01294, 0.5345, 0.01523, 0.5308, 0.01669, 0.5308, 0.01669, 0.5345, 0.01523, 0.5347, 0.01773, 0.531, 0.0192, 0.531, 0.0192, 0.5347, 0.01773, 0.5348, 0.02038, 0.5311, 0.02185, 0.5311, 0.02185, 0.5348, 0.02038, 0.5349, 0.02312, 0.5312, 0.02458, 0.5312, 0.02458, 0.5349, 0.02312, 0.5349, 0.02587, 0.5312, 0.02733, 0.1982, 0.6459, 0.1944, 0.6452, 0.1944, 0.6434, 0.1982, 0.644, 0.1982, 0.644, 0.1944, 0.6434, 0.1945, 0.6416, 0.1983, 0.6422, 0.1983, 0.6422, 0.1945, 0.6416, 0.1947, 0.6399, 0.1985, 0.6405, 0.5338, 0.009192, 0.5375, 0.008239, 0.5378, 0.009952, 0.5341, 0.01091, 0.5341, 0.01091, 0.5378, 0.009952, 0.5381, 0.01198, 0.5343, 0.01294, 0.5343, 0.01294, 0.5381, 0.01198, 0.5383, 0.01428, 0.5345, 0.01523, 0.5345, 0.01523, 0.5383, 0.01428, 0.5384, 0.01678, 0.5347, 0.01773, 0.5347, 0.01773, 0.5384, 0.01678, 0.5385, 0.01943, 0.5348, 0.02038, 0.5348, 0.02038, 0.5385, 0.01943, 0.5386, 0.02216, 0.5349, 0.02312, 0.5349, 0.02312, 0.5386, 0.02216, 0.5386, 0.02491, 0.5349, 0.02587, 0.1944, 0.6452, 0.1906, 0.645, 0.1906, 0.6432, 0.1944, 0.6434, 0.1944, 0.6434, 0.1906, 0.6432, 0.1907, 0.6414, 0.1945, 0.6416, 0.1945, 0.6416, 0.1907, 0.6414, 0.1909, 0.6397, 0.1947, 0.6399, 0.5375, 0.008239, 0.5413, 0.007816, 0.5416, 0.00953, 0.5378, 0.009952, 0.5378, 0.009952, 0.5416, 0.00953, 0.5418, 0.01156, 0.5381, 0.01198, 0.5381, 0.01198, 0.5418, 0.01156, 0.542, 0.01385, 0.5383, 0.01428, 0.5383, 0.01428, 0.542, 0.01385, 0.5422, 0.01636, 0.5384, 0.01678, 0.5384, 0.01678, 0.5422, 0.01636, 0.5423, 0.01901, 0.5385, 0.01943, 0.5385, 0.01943, 0.5423, 0.01901, 0.5424, 0.02174, 0.5386, 0.02216, 0.5386, 0.02216, 0.5424, 0.02174, 0.5424, 0.02449, 0.5386, 0.02491, 0.5186, 0.01431, 0.3281, 0.01431, 0.3281, 0.01155, 0.5186, 0.01155, 0.5186, 0.01155, 0.3281, 0.01155, 0.328, 0.008846, 0.5185, 0.008846, 0.5185, 0.008846, 0.328, 0.008846, 0.3279, 0.006281, 0.5184, 0.006281, 0.5184, 0.006281, 0.3279, 0.006281, 0.3277, 0.003914, 0.5183, 0.003914, 0.5183, 0.003914, 0.3277, 0.003914, 0.3275, 0.001803, 0.5181, 0.001803, 0.5181, 0.001803, 0.3275, 0.001803, 0.3273, 0.0, 0.5178, 0.0, 0.7304, 1.0, 0.5397, 1.0, 0.5399, 0.9984, 0.7306, 0.9984, 0.7306, 0.9984, 0.5399, 0.9984, 0.5401, 0.9966, 0.7308, 0.9966, 0.7308, 0.9966, 0.5401, 0.9966, 0.5402, 0.9948, 0.7309, 0.9948, 0.7309, 0.9948, 0.5402, 0.9948, 0.5402, 0.9929, 0.7309, 0.9929, 0.5424, 0.633, 0.7329, 0.6252, 0.7328, 0.6279, 0.5424, 0.6357, 0.5424, 0.6357, 0.7328, 0.6279, 0.7328, 0.6305, 0.5423, 0.6383, 0.5423, 0.6383, 0.7328, 0.6305, 0.7327, 0.6329, 0.5422, 0.6407, 0.5422, 0.6407, 0.7327, 0.6329, 0.7325, 0.635, 0.542, 0.6429, 0.542, 0.6429, 0.7325, 0.635, 0.7323, 0.6369, 0.5418, 0.6447, 0.5418, 0.6447, 0.7323, 0.6369, 0.732, 0.6384, 0.5416, 0.6462, 0.5397, 0.6462, 0.7304, 0.6462, 0.7306, 0.6478, 0.5399, 0.6478, 0.5399, 0.6478, 0.7306, 0.6478, 0.7308, 0.6496, 0.5401, 0.6496, 0.5401, 0.6496, 0.7308, 0.6496, 0.7309, 0.6514, 0.5402, 0.6514, 0.5402, 0.6514, 0.7309, 0.6514, 0.7309, 0.6533, 0.5402, 0.6533, 0.0, 0.9868, 0.1906, 0.9838, 0.1906, 0.9857, 3.59e-05, 0.9887, 3.59e-05, 0.9887, 0.1906, 0.9857, 0.1907, 0.9876, 0.0001427, 0.9906, 0.0001427, 0.9906, 0.1907, 0.9876, 0.1909, 0.9894, 0.0003179, 0.9924, 0.0003179, 0.9924, 0.1909, 0.9894, 0.1911, 0.9911, 0.000557, 0.9941, 0.5178, 0.6475, 0.3273, 0.6475, 0.3275, 0.6457, 0.5181, 0.6457, 0.5181, 0.6457, 0.3275, 0.6457, 0.3277, 0.6436, 0.5183, 0.6436, 0.5183, 0.6436, 0.3277, 0.6436, 0.3279, 0.6412, 0.5184, 0.6412, 0.5184, 0.6412, 0.3279, 0.6412, 0.328, 0.6387, 0.5185, 0.6387, 0.5185, 0.6387, 0.328, 0.6387, 0.3281, 0.636, 0.5186, 0.636, 0.5186, 0.636, 0.3281, 0.636, 0.3281, 0.6332, 0.5186, 0.6332, 0.1906, 0.645, 1.234e-07, 0.6481, 3.6e-05, 0.6462, 0.1906, 0.6432, 0.1906, 0.6432, 3.6e-05, 0.6462, 0.0001428, 0.6444, 0.1907, 0.6414, 0.1907, 0.6414, 0.0001428, 0.6444, 0.000318, 0.6428, 0.1909, 0.6397, 0.5413, 0.007816, 0.7318, 0.0, 0.732, 0.001714, 0.5416, 0.00953, 0.5416, 0.00953, 0.732, 0.001714, 0.7323, 0.003743, 0.5418, 0.01156, 0.5418, 0.01156, 0.7323, 0.003743, 0.7325, 0.006038, 0.542, 0.01385, 0.542, 0.01385, 0.7325, 0.006038, 0.7327, 0.008542, 0.5422, 0.01636, 0.5422, 0.01636, 0.7327, 0.008542, 0.7328, 0.01119, 0.5423, 0.01901, 0.5423, 0.01901, 0.7328, 0.01119, 0.7328, 0.01393, 0.5424, 0.02174, 0.5424, 0.02174, 0.7328, 0.01393, 0.7329, 0.01667, 0.5424, 0.02449, 0.8676, 0.5518, 0.7329, 0.5518, 0.7329, 0.2786, 0.8676, 0.2786, 0.2779, 0.6397, 0.2779, 0.7629, 0.2615, 0.7636, 0.2615, 0.6404, 0.8653, 0.2786, 0.7329, 0.2732, 0.7329, 0.0, 0.8653, 0.005433, 0.7309, 0.9196, 0.7309, 0.6462, 0.9383, 0.6462, 0.9383, 0.9196, 0.3043, 0.9207, 0.3043, 0.6475, 0.5111, 0.6508, 0.5111, 0.924, 0.9871, 0.2235, 0.9871, 0.01483, 1.0, 0.0, 1.0, 0.2384, 0.8782, 0.01483, 0.8782, 0.2235, 0.8653, 0.2384, 0.8653, 1.773e-08, 0.9871, 0.01483, 0.8782, 0.01483, 0.8653, 1.773e-08, 1.0, 0.0, 0.8782, 0.2235, 0.9871, 0.2235, 1.0, 0.2384, 0.8653, 0.2384, 0.2122, 0.8484, 0.2122, 0.6397, 0.2286, 0.6397, 0.2286, 0.8484, 0.245, 0.765, 0.245, 0.6397, 0.2615, 0.6397, 0.2615, 0.765, 0.245, 0.6397, 0.245, 0.8479, 0.2286, 0.8482, 0.2286, 0.64, 0.8676, 0.4874, 0.8676, 0.2786, 0.9765, 0.2786, 0.9765, 0.4874])
me_cube.materials.append(mat_material)
me_cube.materials.append(mat_material_001)
me_cube.materials.append(mat_material_002)
me_cube.use_remesh_preserve_volume = False
me_cube.use_remesh_preserve_attributes = False
me_cube.use_mirror_vertex_groups = False
me_cube.update()

# ---- objects
ob_cube = bpy.data.objects.new('Cube', me_cube)
ob_lamp = bpy.data.objects.new('Lamp', light_lamp)
ob_camera = bpy.data.objects.new('Camera', cam_camera)

# ---- transforms, parenting, visibility, modifiers, constraints
ob_cube.location = (0.0, 0.0, 0.0)
ob_cube.lock_rotations_4d = False
ob_cube.empty_display_type = 'ARROWS'
ob_cube.lineart.crease_threshold = 0.0
_m = ob_cube.modifiers.new('Auto Smooth', 'NODES')
_m.node_group = ng_auto_smooth
_gi = [s.identifier for s in ng_auto_smooth.interface.items_tree if s.item_type == 'SOCKET' and s.in_out == 'INPUT']
_m[_gi[1]] = 0.5236  # Angle
ob_lamp.location = (4.076, 1.005, 5.904)
ob_lamp.rotation_euler = (0.6503, 0.05522, 1.866)
ob_lamp.lock_rotations_4d = False
ob_lamp.empty_display_type = 'ARROWS'
ob_lamp.color = (0.0, 0.0, 0.0, 0.0)
ob_lamp.lineart.crease_threshold = 0.0
ob_camera.location = (7.481, -6.508, 5.344)
ob_camera.rotation_euler = (1.109, 0.0, 0.8149)
ob_camera.lock_rotations_4d = False
ob_camera.empty_display_type = 'ARROWS'
ob_camera.color = (0.0, 0.0, 0.0, 0.0)
ob_camera.display_type = 'WIRE'
ob_camera.lineart.crease_threshold = 0.0

# ---- collection membership
col_collection_1.objects.link(ob_cube)
col_collection_1.objects.link(ob_lamp)
col_collection_1.objects.link(ob_camera)

# ---- scene / render settings (as saved in the file)
scene.camera = ob_camera
scene.frame_start = 1; scene.frame_end = 250; scene.frame_set(1)
scene.render.engine = 'BLENDER_EEVEE_NEXT'
scene.render.resolution_percentage = 50
scene.render.dither_intensity = 0.0
scene.cycles.use_denoising = False
scene.cycles.samples = 128
scene.cycles.sampling_pattern = 'TABULATED_SOBOL'
scene.cycles.use_adaptive_sampling = False
scene.cycles.use_light_tree = False
scene.cycles.blur_glossy = 0.0
scene.cycles.sample_clamp_indirect = 0.0
scene.view_settings.view_transform = 'Standard'
bpy.context.view_layer.update()
